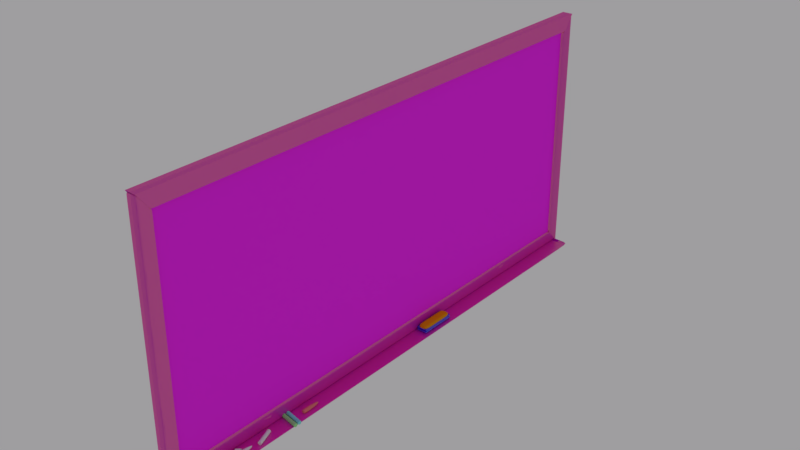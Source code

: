 # Source: BlackBoard.blend  (saved by Blender 3.4.6; exported with 4.5.12 LTS)
import bpy
from mathutils import Matrix  # noqa: F401  (used for matrix-valued properties, if any)

bpy.ops.wm.read_factory_settings(use_empty=True)
scene = bpy.context.scene
scene.name = 'Scene'

# ---- collections
col_collection_1 = bpy.data.collections.new('Collection 1'); scene.collection.children.link(col_collection_1)

# ---- images (referenced by path relative to the original .blend; pixels are not part of the script)
import os
ASSET_DIR = os.environ.get("B2B_ASSET_DIR", "")  # directory of the original .blend (textures are referenced by path, not embedded)
HERE = os.path.dirname(os.path.abspath(__file__))  # packed textures are extracted next to this script under _unpacked/

def load_image(name, relpath, width, height, colorspace="sRGB"):
    """Load a texture the original file referenced (path relative to the .blend, or extracted next to this script)."""
    p = next((c for c in (os.path.join(HERE, relpath), os.path.join(ASSET_DIR, relpath)) if relpath and os.path.exists(c)), "")
    if p:
        img = bpy.data.images.load(p, check_existing=True)
        img.name = name
    else:  # same state as the original file: an image datablock whose file is absent (Cycles renders it pink)
        img = bpy.data.images.new(name, width, height)
        img.source = "FILE"
        img.filepath = "//" + (relpath or name)
    img.colorspace_settings.name = colorspace
    return img
img_wood_board_jpg = load_image('Wood_Board.jpg', 'Wood_Board.jpg', 1024, 1024, 'sRGB')
img_board_wood_normal_png = load_image('Board_Wood_Normal.png', 'Board_Wood_Normal.png', 1024, 1024, 'Non-Color')
img_pizarron_jpg = load_image('Pizarron.jpg', 'Pizarron.jpg', 1024, 1024, 'sRGB')

# ---- materials (node trees are filled in below, after node groups)
mat_eraserup = bpy.data.materials.new('EraserUp')
mat_eraserup.alpha_threshold = 0.0
mat_eraserup.roughness = 0.5
mat_blackboardbase = bpy.data.materials.new('BlackBoardBase')
mat_blackboardbase.alpha_threshold = 0.0
mat_blackboardbase.roughness = 0.5
mat_redchalk = bpy.data.materials.new('RedChalk')
mat_redchalk.alpha_threshold = 0.0
mat_redchalk.roughness = 0.5
mat_blue_chalk = bpy.data.materials.new('Blue_Chalk')
mat_blue_chalk.alpha_threshold = 0.0
mat_blue_chalk.roughness = 0.5
mat_greenchalk = bpy.data.materials.new('GreenChalk')
mat_greenchalk.alpha_threshold = 0.0
mat_greenchalk.roughness = 0.5
mat_whitechalk = bpy.data.materials.new('WhiteChalk')
mat_whitechalk.alpha_threshold = 0.0
mat_whitechalk.roughness = 0.5
mat_board_wood_mat = bpy.data.materials.new('Board_Wood_Mat')
mat_board_wood_mat.alpha_threshold = 0.0
mat_board_wood_mat.roughness = 0.5
mat_board_mat = bpy.data.materials.new('Board_Mat')
mat_board_mat.alpha_threshold = 0.0
mat_board_mat.roughness = 0.5

# ---- material node trees
mat_eraserup.use_nodes = True; mat_eraserup.node_tree.nodes.clear()
_N = mat_eraserup.node_tree.nodes; _L = mat_eraserup.node_tree.links
n0 = _N.new('ShaderNodeOutputMaterial'); n0.name = 'Material Output'; n0.location = (300, 300)
n1 = _N.new('ShaderNodeBsdfDiffuse'); n1.name = 'Diffuse BSDF'; n1.location = (-4, 325)
n1.inputs[0].default_value = (0.8, 0.3128, 0.008122, 1.0)
_L.new(n1.outputs[0], n0.inputs[0])
n0.is_active_output = True
mat_blackboardbase.use_nodes = True; mat_blackboardbase.node_tree.nodes.clear()
_N = mat_blackboardbase.node_tree.nodes; _L = mat_blackboardbase.node_tree.links
n0 = _N.new('ShaderNodeOutputMaterial'); n0.name = 'Material Output'; n0.location = (300, 300)
n1 = _N.new('ShaderNodeBsdfDiffuse'); n1.name = 'Diffuse BSDF'; n1.location = (-211, 361)
n1.inputs[0].default_value = (0.0007741, 0.0, 0.8, 1.0)
n2 = _N.new('ShaderNodeMixShader'); n2.name = 'Mix Shader'; n2.location = (80, 309)
n2.inputs[0].default_value = 0.2
n3 = _N.new('ShaderNodeBsdfAnisotropic'); n3.name = 'Glossy BSDF'; n3.location = (-214, 205)
n3.distribution = 'GGX'
n3.inputs[1].default_value = 0.4472
_L.new(n1.outputs[0], n2.inputs[1])
_L.new(n2.outputs[0], n0.inputs[0])
_L.new(n3.outputs[0], n2.inputs[2])
n0.is_active_output = True
mat_redchalk.use_nodes = True; mat_redchalk.node_tree.nodes.clear()
_N = mat_redchalk.node_tree.nodes; _L = mat_redchalk.node_tree.links
n0 = _N.new('ShaderNodeOutputMaterial'); n0.name = 'Material Output'; n0.location = (300, 300)
n1 = _N.new('ShaderNodeBsdfDiffuse'); n1.name = 'Diffuse BSDF'; n1.location = (10, 300)
n1.inputs[0].default_value = (0.8, 0.2204, 0.2097, 1.0)
_L.new(n1.outputs[0], n0.inputs[0])
n0.is_active_output = True
mat_blue_chalk.use_nodes = True; mat_blue_chalk.node_tree.nodes.clear()
_N = mat_blue_chalk.node_tree.nodes; _L = mat_blue_chalk.node_tree.links
n0 = _N.new('ShaderNodeOutputMaterial'); n0.name = 'Material Output'; n0.location = (300, 300)
n1 = _N.new('ShaderNodeBsdfDiffuse'); n1.name = 'Diffuse BSDF'; n1.location = (10, 300)
n1.inputs[0].default_value = (0.2568, 0.8, 0.8, 1.0)
_L.new(n1.outputs[0], n0.inputs[0])
n0.is_active_output = True
mat_greenchalk.use_nodes = True; mat_greenchalk.node_tree.nodes.clear()
_N = mat_greenchalk.node_tree.nodes; _L = mat_greenchalk.node_tree.links
n0 = _N.new('ShaderNodeOutputMaterial'); n0.name = 'Material Output'; n0.location = (300, 300)
n1 = _N.new('ShaderNodeBsdfDiffuse'); n1.name = 'Diffuse BSDF'; n1.location = (10, 300)
n1.inputs[0].default_value = (0.3311, 0.8, 0.2915, 1.0)
_L.new(n1.outputs[0], n0.inputs[0])
n0.is_active_output = True
mat_whitechalk.use_nodes = True; mat_whitechalk.node_tree.nodes.clear()
_N = mat_whitechalk.node_tree.nodes; _L = mat_whitechalk.node_tree.links
n0 = _N.new('ShaderNodeOutputMaterial'); n0.name = 'Material Output'; n0.location = (300, 300)
n1 = _N.new('ShaderNodeBsdfDiffuse'); n1.name = 'Diffuse BSDF'; n1.location = (10, 300)
_L.new(n1.outputs[0], n0.inputs[0])
n0.is_active_output = True
mat_board_wood_mat.use_nodes = True; mat_board_wood_mat.node_tree.nodes.clear()
_N = mat_board_wood_mat.node_tree.nodes; _L = mat_board_wood_mat.node_tree.links
n0 = _N.new('ShaderNodeOutputMaterial'); n0.name = 'Material Output'; n0.location = (460, 300)
n1 = _N.new('ShaderNodeBsdfDiffuse'); n1.name = 'Diffuse BSDF'; n1.location = (10, 300)
n2 = _N.new('ShaderNodeMixShader'); n2.name = 'Mix Shader'; n2.location = (240, 289)
n2.inputs[0].default_value = 0.5364
n3 = _N.new('ShaderNodeBsdfAnisotropic'); n3.name = 'Glossy BSDF'; n3.location = (9, 157)
n3.distribution = 'GGX'
n3.inputs[0].default_value = (0.8, 0.2859, 0.02219, 1.0)
n3.inputs[1].default_value = 0.4472
n4 = _N.new('ShaderNodeTexImage'); n4.name = 'Image Texture'; n4.location = (-295, 330)
n4.width = 140
n4.image = img_wood_board_jpg
n5 = _N.new('ShaderNodeTexImage'); n5.name = 'Image Texture.001'; n5.location = (-448, 37)
n5.width = 140
n5.image = img_board_wood_normal_png
n6 = _N.new('ShaderNodeNormalMap'); n6.name = 'Normal Map'; n6.location = (-221, 74)
_L.new(n1.outputs[0], n2.inputs[1])
_L.new(n4.outputs[0], n1.inputs[0])
_L.new(n2.outputs[0], n0.inputs[0])
_L.new(n3.outputs[0], n2.inputs[2])
_L.new(n5.outputs[0], n6.inputs[1])
_L.new(n6.outputs[0], n3.inputs[4])
n0.is_active_output = True
mat_board_mat.use_nodes = True; mat_board_mat.node_tree.nodes.clear()
_N = mat_board_mat.node_tree.nodes; _L = mat_board_mat.node_tree.links
n0 = _N.new('ShaderNodeOutputMaterial'); n0.name = 'Material Output'; n0.location = (458, 316)
n1 = _N.new('ShaderNodeBsdfDiffuse'); n1.name = 'Diffuse BSDF'; n1.location = (8, 316)
n2 = _N.new('ShaderNodeBsdfAnisotropic'); n2.name = 'Glossy BSDF'; n2.location = (5, 169)
n2.distribution = 'GGX'
n2.inputs[1].default_value = 0.7746
n3 = _N.new('ShaderNodeMixShader'); n3.name = 'Mix Shader'; n3.location = (238, 298)
n3.inputs[0].default_value = 0.05
n4 = _N.new('ShaderNodeTexImage'); n4.name = 'Image Texture'; n4.location = (-297, 356)
n4.width = 140
n4.image = img_pizarron_jpg
_L.new(n1.outputs[0], n3.inputs[1])
_L.new(n4.outputs[0], n1.inputs[0])
_L.new(n3.outputs[0], n0.inputs[0])
_L.new(n2.outputs[0], n3.inputs[2])
n0.is_active_output = True

# ---- world
world_world = bpy.data.worlds.new('World'); scene.world = world_world
world_world.color = (0.3454, 0.3403, 0.3506)
world_world.use_sun_shadow = False
world_world.sun_shadow_jitter_overblur = 0.0
world_world.cycles.sampling_method = 'MANUAL'

# ---- meshes
me_cube_007 = bpy.data.meshes.new('Cube.007')
me_cube_007.from_pydata([(0.8824, -0.9736, 1.642), (0.8824, 0.9735, 1.642), (-0.8473, -0.9736, 1.642), (-0.8473, 0.9735, 1.642), (0.8824, -5.174e-05, 1.642), (-0.8473, -5.174e-05, 1.642), (0.8824, 0.4867, 1.642), (-0.8473, 0.4867, 1.642), (0.8824, -0.4868, 1.642), (-0.8473, -0.4868, 1.642), (0.01756, -0.9736, 1.642), (0.01756, 0.9735, 1.642), (0.01756, -5.174e-05, 1.642), (0.01756, 0.4867, 1.642), (0.01756, -0.4868, 1.642), (0.01756, -0.9736, 2.053), (0.8824, -0.9736, 2.053), (0.01756, 0.9735, 2.053), (0.8824, 0.9735, 2.053), (0.8824, -0.4868, 2.053), (-0.8473, -0.4868, 2.053), (-0.8473, -0.9736, 2.053), (0.8824, 0.4867, 2.053), (0.8824, -5.174e-05, 2.053), (-0.8473, 0.4867, 2.053), (-0.8473, -5.174e-05, 2.053), (-0.8473, 0.9735, 2.053), (0.01756, -0.9736, 3.695), (0.8824, -0.9736, 3.695), (0.01756, 0.9735, 3.695), (0.8824, 0.9735, 3.695), (0.8824, -0.4868, 3.695), (-0.8473, -0.4868, 3.695), (-0.8473, -0.9736, 3.695), (0.8824, 0.4867, 3.695), (0.8824, -5.174e-05, 3.695), (-0.8473, 0.4867, 3.695), (-0.8473, -5.174e-05, 3.695), (0.01756, -5.174e-05, 3.695), (-0.8473, 0.9735, 3.695), (0.01756, 0.4867, 3.695), (0.01756, -0.4868, 3.695)], [], [(14, 10, 2, 9), (13, 12, 5, 7), (11, 13, 7, 3), (12, 14, 9, 5), (4, 8, 14, 12), (1, 6, 13, 11), (6, 4, 12, 13), (8, 0, 10, 14), (19, 23, 35, 31), (20, 21, 33, 32), (21, 15, 27, 33), (16, 19, 31, 28), (24, 25, 37, 36), (26, 24, 36, 39), (18, 17, 29, 30), (25, 20, 32, 37), (2, 10, 15, 21), (9, 2, 21, 20), (8, 4, 23, 19), (10, 0, 16, 15), (6, 1, 18, 22), (11, 3, 26, 17), (4, 6, 22, 23), (5, 9, 20, 25), (1, 11, 17, 18), (3, 7, 24, 26), (7, 5, 25, 24), (0, 8, 19, 16), (41, 32, 33, 27), (40, 36, 37, 38), (29, 39, 36, 40), (38, 37, 32, 41), (35, 38, 41, 31), (30, 29, 40, 34), (34, 40, 38, 35), (31, 41, 27, 28), (15, 16, 28, 27), (22, 18, 30, 34), (17, 26, 39, 29), (23, 22, 34, 35)])
me_cube_007.materials.append(mat_eraserup)
me_cube_007.use_remesh_preserve_volume = False
me_cube_007.use_remesh_preserve_attributes = False
me_cube_007.use_mirror_vertex_groups = False
me_cube_007.update()
me_cube_012 = bpy.data.meshes.new('Cube.012')
me_cube_012.from_pydata([(-1.0, -1.0, -1.0), (-1.0, -1.0, 1.0), (-1.0, 1.0, -1.0), (-1.0, 1.0, 1.0), (1.0, -1.0, -1.0), (1.0, -1.0, 1.0), (1.0, 1.0, -1.0), (1.0, 1.0, 1.0), (-1.0, -0.9736, -1.0), (-1.0, -0.9736, 1.0), (1.0, -0.9736, -1.0), (1.0, -0.9736, 1.0), (-1.0, 0.9735, 1.0), (1.0, 0.9735, -1.0), (-1.0, 0.9735, -1.0), (1.0, 0.9735, 1.0), (0.8824, 1.0, -1.0), (0.8824, 1.0, 1.0), (0.8824, -1.0, -1.0), (0.8824, -1.0, 1.0), (0.8824, -0.9736, 1.0), (0.8824, -0.9736, -1.0), (0.8824, 0.9735, -1.0), (0.8824, 0.9735, 1.0), (-0.8473, 1.0, -1.0), (-0.8473, -1.0, 1.0), (-0.8473, -0.9736, -1.0), (-0.8473, 0.9735, -1.0), (-0.8473, 1.0, 1.0), (-0.8473, -1.0, -1.0), (-0.8473, -0.9736, 1.0), (-0.8473, 0.9735, 1.0), (-1.0, -5.174e-05, -1.0), (1.0, -5.174e-05, 1.0), (-1.0, -5.18e-05, 1.0), (1.0, -5.18e-05, -1.0), (0.8824, -5.174e-05, -1.0), (0.8824, -5.174e-05, 1.0), (-0.8473, -5.174e-05, -1.0), (-0.8473, -5.174e-05, 1.0), (-1.0, 0.4867, 1.0), (1.0, 0.4867, -1.0), (-1.0, 0.4867, -1.0), (1.0, 0.4867, 1.0), (0.8824, 0.4867, -1.0), (0.8824, 0.4867, 1.0), (-0.8473, 0.4867, -1.0), (-0.8473, 0.4867, 1.0), (-1.0, -0.4868, -1.0), (1.0, -0.4868, 1.0), (0.8824, -0.4868, -1.0), (0.8824, -0.4868, 1.0), (-0.8473, -0.4868, -1.0), (-0.8473, -0.4868, 1.0), (-1.0, -0.4868, 1.0), (1.0, -0.4868, -1.0), (0.01756, 1.0, 1.0), (0.01756, -1.0, -1.0), (0.01756, -0.9736, 1.0), (0.01756, 0.9735, 1.0), (0.01756, 1.0, -1.0), (0.01756, -1.0, 1.0), (0.01756, -0.9736, -1.0), (0.01756, 0.9735, -1.0), (0.01756, -5.174e-05, 1.0), (0.01756, -5.174e-05, -1.0), (0.01756, 0.4867, -1.0), (0.01756, 0.4867, 1.0), (0.01756, -0.4868, 1.0), (0.01756, -0.4868, -1.0), (-0.844, -0.8448, 0.2936), (-0.844, 0.8448, 0.2936), (0.8456, 0.8448, 0.2936), (0.8456, -0.8448, 0.2936), (0.8456, -0.8225, 0.2936), (-0.844, -0.8225, 0.2936), (0.8456, 0.8224, 0.2936), (-0.844, 0.8224, 0.2936), (0.7463, -0.8448, 0.2936), (0.7463, 0.8448, 0.2936), (-0.715, 0.8448, 0.2936), (-0.715, -0.8448, 0.2936), (-0.844, -4.775e-05, 0.2936), (0.8456, -4.775e-05, 0.2936), (0.8456, 0.4112, 0.2936), (-0.844, 0.4112, 0.2936), (-0.844, -0.4113, 0.2936), (0.8456, -0.4113, 0.2936), (0.01565, -0.8448, 0.2936), (0.01565, 0.8448, 0.2936), (-0.844, 0.8448, -0.06591), (0.8456, 0.8448, -0.06591), (0.8456, -0.8448, -0.06591), (0.8456, -0.8225, -0.06591), (-0.844, -0.8225, -0.06591), (0.8456, 0.8224, -0.06591), (-0.844, 0.8224, -0.06591), (0.7463, -0.8448, -0.06591), (0.7463, 0.8448, -0.06591), (-0.715, 0.8448, -0.06591), (-0.715, -0.8448, -0.06591), (-0.844, -4.774e-05, -0.06591), (0.8456, -4.776e-05, -0.06591), (0.8456, 0.4112, -0.06591), (-0.844, 0.4112, -0.06591), (-0.844, -0.4113, -0.06591), (0.8456, -0.4113, -0.06591), (0.01565, -0.8448, -0.06591), (0.01565, 0.8448, -0.06591), (-1.0, -1.0, -0.1089), (-0.8473, 1.0, 0.3366), (0.01756, 1.0, 0.3366), (0.8824, -1.0, 0.3366), (0.01756, -1.0, 0.3366), (1.0, -5.177e-05, 0.3366), (1.0, -0.4868, 0.3366), (-1.0, -0.9736, 0.3366), (-1.0, -0.4868, 0.3366), (-1.0, -5.177e-05, 0.3366), (-1.0, 0.4867, 0.3366), (1.0, 0.9735, 0.3366), (1.0, 0.4867, 0.3366), (-0.8473, -1.0, 0.3366), (-1.0, 1.0, 0.3366), (0.8824, 1.0, 0.3366), (1.0, -1.0, 0.3366), (-1.0, 0.9735, 0.3366), (1.0, 1.0, 0.3366), (-1.0, -1.0, 0.3366), (1.0, -0.9736, 0.3366), (-1.0, 0.9735, -0.1089), (-1.0, 1.0, -0.1089), (0.8824, 1.0, -0.1089), (1.0, 1.0, -0.1089), (1.0, -0.9736, -0.1089), (1.0, -1.0, -0.1089), (-0.8473, -1.0, -0.1089), (-0.844, -0.8448, -0.06591), (1.0, -0.4868, -0.1089), (-1.0, -0.9736, -0.1089), (1.0, 0.9735, -0.1089), (-1.0, 0.4867, -0.1089), (0.8824, -1.0, -0.1089), (0.01756, 1.0, -0.1089), (-0.8473, 1.0, -0.1089), (0.01756, -1.0, -0.1089), (-1.0, -0.4868, -0.1089), (-1.0, -5.176e-05, -0.1089), (1.0, 0.4867, -0.1089), (1.0, -5.178e-05, -0.1089)], [], [(126, 12, 3, 123), (124, 17, 7, 127), (129, 11, 5, 125), (122, 25, 1, 128), (21, 10, 4, 18), (30, 9, 1, 25), (53, 54, 9, 30), (50, 55, 10, 21), (115, 49, 11, 129), (128, 1, 9, 116), (127, 7, 15, 120), (16, 6, 13, 22), (28, 3, 12, 31), (119, 40, 12, 126), (7, 17, 23, 15), (60, 16, 22, 63), (69, 50, 21, 62), (49, 51, 20, 11), (11, 20, 19, 5), (62, 21, 18, 57), (125, 5, 19, 112), (111, 56, 17, 124), (123, 3, 28, 110), (8, 26, 29, 0), (48, 52, 26, 8), (2, 24, 27, 14), (56, 28, 31, 59), (68, 53, 30, 58), (58, 30, 25, 61), (113, 61, 25, 122), (67, 47, 39, 64), (42, 46, 38, 32), (43, 45, 37, 33), (66, 44, 36, 65), (117, 54, 34, 118), (121, 43, 33, 114), (44, 41, 35, 36), (47, 40, 34, 39), (31, 12, 40, 47), (22, 13, 41, 44), (120, 15, 43, 121), (63, 22, 44, 66), (15, 23, 45, 43), (14, 27, 46, 42), (59, 31, 47, 67), (118, 34, 40, 119), (116, 9, 54, 117), (64, 39, 53, 68), (32, 38, 52, 48), (33, 37, 51, 49), (65, 36, 50, 69), (114, 33, 49, 115), (36, 35, 55, 50), (39, 34, 54, 53), (38, 65, 69, 52), (37, 64, 68, 51), (23, 59, 67, 45), (27, 63, 66, 46), (46, 66, 65, 38), (45, 67, 64, 37), (112, 19, 61, 113), (20, 58, 61, 19), (51, 68, 58, 20), (17, 56, 59, 23), (110, 28, 56, 111), (26, 62, 57, 29), (52, 69, 62, 26), (24, 60, 63, 27), (99, 80, 89, 108), (97, 78, 88, 107), (102, 83, 87, 106), (94, 75, 86, 105), (101, 82, 85, 104), (95, 76, 84, 103), (103, 84, 83, 102), (105, 86, 82, 101), (107, 88, 81, 100), (90, 71, 80, 99), (108, 89, 79, 98), (92, 73, 78, 97), (104, 85, 77, 96), (91, 72, 76, 95), (137, 70, 75, 94), (106, 87, 74, 93), (100, 81, 70, 137), (93, 74, 73, 92), (98, 79, 72, 91), (96, 77, 71, 90), (14, 130, 131, 2), (16, 132, 133, 6), (10, 134, 135, 4), (29, 136, 109, 0), (55, 138, 134, 10), (0, 109, 139, 8), (6, 133, 140, 13), (42, 141, 130, 14), (4, 135, 142, 18), (60, 143, 132, 16), (2, 131, 144, 24), (57, 145, 136, 29), (48, 146, 147, 32), (41, 148, 149, 35), (13, 140, 148, 41), (32, 147, 141, 42), (8, 139, 146, 48), (35, 149, 138, 55), (18, 142, 145, 57), (24, 144, 143, 60), (89, 80, 110, 111), (88, 78, 112, 113), (87, 83, 114, 115), (86, 75, 116, 117), (85, 82, 118, 119), (84, 76, 120, 121), (83, 84, 121, 114), (82, 86, 117, 118), (81, 88, 113, 122), (80, 71, 123, 110), (79, 89, 111, 124), (78, 73, 125, 112), (77, 85, 119, 126), (76, 72, 127, 120), (75, 70, 128, 116), (74, 87, 115, 129), (70, 81, 122, 128), (73, 74, 129, 125), (72, 79, 124, 127), (71, 77, 126, 123), (96, 90, 131, 130), (98, 91, 133, 132), (93, 92, 135, 134), (100, 137, 109, 136), (106, 93, 134, 138), (137, 94, 139, 109), (91, 95, 140, 133), (104, 96, 130, 141), (92, 97, 142, 135), (108, 98, 132, 143), (90, 99, 144, 131), (107, 100, 136, 145), (105, 101, 147, 146), (103, 102, 149, 148), (95, 103, 148, 140), (101, 104, 141, 147), (94, 105, 146, 139), (102, 106, 138, 149), (97, 107, 145, 142), (99, 108, 143, 144)])
me_cube_012.materials.append(mat_blackboardbase)
me_cube_012.use_remesh_preserve_volume = False
me_cube_012.use_remesh_preserve_attributes = False
me_cube_012.use_mirror_vertex_groups = False
me_cube_012.update()
me_cube_011 = bpy.data.meshes.new('Cube.011')
me_cube_011.from_pydata([(-1.0, -1.0, -1.0), (-1.0, -1.0, 1.0), (-0.4239, 1.0, -0.4239), (-0.4239, 1.0, 0.4239), (1.0, -1.0, -1.0), (1.0, -1.0, 1.0), (0.4239, 1.0, -0.4239), (0.4239, 1.0, 0.4239), (-1.0, -0.9811, -1.0), (-1.0, -0.9811, 1.0), (1.0, -0.9811, -1.0), (1.0, -0.9811, 1.0), (-1.0, -0.4844, 1.0), (1.0, -0.4844, -1.0), (-1.0, -0.4844, -1.0), (1.0, -0.4844, 1.0), (-0.975, 0.1537, 0.975), (0.975, 0.1537, -0.975), (-0.975, 0.1537, -0.975), (0.975, 0.1556, 0.975)], [], [(18, 16, 3, 2), (2, 3, 7, 6), (10, 11, 5, 4), (4, 5, 1, 0), (8, 10, 4, 0), (11, 9, 1, 5), (15, 12, 9, 11), (14, 13, 10, 8), (13, 15, 11, 10), (0, 1, 9, 8), (17, 19, 15, 13), (18, 17, 13, 14), (19, 16, 12, 15), (8, 9, 12, 14), (7, 3, 16, 19), (2, 6, 17, 18), (6, 7, 19, 17), (14, 12, 16, 18)])
me_cube_011.materials.append(mat_redchalk)
me_cube_011.use_remesh_preserve_volume = False
me_cube_011.use_remesh_preserve_attributes = False
me_cube_011.use_mirror_vertex_groups = False
me_cube_011.update()
me_cube_010 = bpy.data.meshes.new('Cube.010')
me_cube_010.from_pydata([(-1.0, -1.0, -1.0), (-1.0, -1.0, 1.0), (-0.4239, 1.0, -0.4239), (-0.4239, 1.0, 0.4239), (1.0, -1.0, -1.0), (1.0, -1.0, 1.0), (0.4239, 1.0, -0.4239), (0.4239, 1.0, 0.4239), (-1.0, -0.9811, -1.0), (-1.0, -0.9811, 1.0), (1.0, -0.9811, -1.0), (1.0, -0.9811, 1.0), (-1.0, -0.4844, 1.0), (1.0, -0.4844, -1.0), (-1.0, -0.4844, -1.0), (1.0, -0.4844, 1.0), (-0.975, 0.1537, 0.975), (0.975, 0.1537, -0.975), (-0.975, 0.1537, -0.975), (0.975, 0.1556, 0.975)], [], [(18, 16, 3, 2), (2, 3, 7, 6), (10, 11, 5, 4), (4, 5, 1, 0), (8, 10, 4, 0), (11, 9, 1, 5), (15, 12, 9, 11), (14, 13, 10, 8), (13, 15, 11, 10), (0, 1, 9, 8), (17, 19, 15, 13), (18, 17, 13, 14), (19, 16, 12, 15), (8, 9, 12, 14), (7, 3, 16, 19), (2, 6, 17, 18), (6, 7, 19, 17), (14, 12, 16, 18)])
me_cube_010.use_remesh_preserve_volume = False
me_cube_010.use_remesh_preserve_attributes = False
me_cube_010.use_mirror_vertex_groups = False
me_cube_010.update()
me_cylinder_002 = bpy.data.meshes.new('Cylinder.002')
me_cylinder_002.from_pydata([(0.0, 1.0, -1.0), (0.0, 1.0, 1.0), (0.1951, 0.9808, -1.0), (0.1951, 0.9808, 1.0), (0.3827, 0.9239, -1.0), (0.3827, 0.9239, 1.0), (0.5556, 0.8315, -1.0), (0.5556, 0.8315, 1.0), (0.7071, 0.7071, -1.0), (0.7071, 0.7071, 1.0), (0.8315, 0.5556, -1.0), (0.8315, 0.5556, 1.0), (0.9239, 0.3827, -1.0), (0.9239, 0.3827, 1.0), (0.9808, 0.1951, -1.0), (0.9808, 0.1951, 1.0), (1.0, 7.55e-08, -1.0), (1.0, 7.55e-08, 1.0), (0.9808, -0.1951, -1.0), (0.9808, -0.1951, 1.0), (0.9239, -0.3827, -1.0), (0.9239, -0.3827, 1.0), (0.8315, -0.5556, -1.0), (0.8315, -0.5556, 1.0), (0.7071, -0.7071, -1.0), (0.7071, -0.7071, 1.0), (0.5556, -0.8315, -1.0), (0.5556, -0.8315, 1.0), (0.3827, -0.9239, -1.0), (0.3827, -0.9239, 1.0), (0.1951, -0.9808, -1.0), (0.1951, -0.9808, 1.0), (-3.258e-07, -1.0, -1.0), (-3.258e-07, -1.0, 1.0), (-0.1951, -0.9808, -1.0), (-0.1951, -0.9808, 1.0), (-0.3827, -0.9239, -1.0), (-0.3827, -0.9239, 1.0), (-0.5556, -0.8315, -1.0), (-0.5556, -0.8315, 1.0), (-0.7071, -0.7071, -1.0), (-0.7071, -0.7071, 1.0), (-0.8315, -0.5556, -1.0), (-0.8315, -0.5556, 1.0), (-0.9239, -0.3827, -1.0), (-0.9239, -0.3827, 1.0), (-0.9808, -0.1951, -1.0), (-0.9808, -0.1951, 1.0), (-1.0, 9.656e-07, -1.0), (-1.0, 9.656e-07, 1.0), (-0.9808, 0.1951, -1.0), (-0.9808, 0.1951, 1.0), (-0.9239, 0.3827, -1.0), (-0.9239, 0.3827, 1.0), (-0.8315, 0.5556, -1.0), (-0.8315, 0.5556, 1.0), (-0.7071, 0.7071, -1.0), (-0.7071, 0.7071, 1.0), (-0.5556, 0.8315, -1.0), (-0.5556, 0.8315, 1.0), (-0.3827, 0.9239, -1.0), (-0.3827, 0.9239, 1.0), (-0.1951, 0.9808, -1.0), (-0.1951, 0.9808, 1.0)], [], [(0, 1, 3, 2), (2, 3, 5, 4), (4, 5, 7, 6), (6, 7, 9, 8), (8, 9, 11, 10), (10, 11, 13, 12), (12, 13, 15, 14), (14, 15, 17, 16), (16, 17, 19, 18), (18, 19, 21, 20), (20, 21, 23, 22), (22, 23, 25, 24), (24, 25, 27, 26), (26, 27, 29, 28), (28, 29, 31, 30), (30, 31, 33, 32), (32, 33, 35, 34), (34, 35, 37, 36), (36, 37, 39, 38), (38, 39, 41, 40), (40, 41, 43, 42), (42, 43, 45, 44), (44, 45, 47, 46), (46, 47, 49, 48), (48, 49, 51, 50), (50, 51, 53, 52), (52, 53, 55, 54), (54, 55, 57, 56), (56, 57, 59, 58), (58, 59, 61, 60), (3, 1, 63, 61, 59, 57, 55, 53, 51, 49, 47, 45, 43, 41, 39, 37, 35, 33, 31, 29, 27, 25, 23, 21, 19, 17, 15, 13, 11, 9, 7, 5), (60, 61, 63, 62), (62, 63, 1, 0), (0, 2, 4, 6, 8, 10, 12, 14, 16, 18, 20, 22, 24, 26, 28, 30, 32, 34, 36, 38, 40, 42, 44, 46, 48, 50, 52, 54, 56, 58, 60, 62)])
me_cylinder_002.materials.append(mat_blue_chalk)
me_cylinder_002.use_remesh_preserve_volume = False
me_cylinder_002.use_remesh_preserve_attributes = False
me_cylinder_002.use_mirror_vertex_groups = False
me_cylinder_002.update()
me_cylinder_001 = bpy.data.meshes.new('Cylinder.001')
me_cylinder_001.from_pydata([(0.0, 1.0, -1.0), (0.0, 1.0, 1.0), (0.1951, 0.9808, -1.0), (0.1951, 0.9808, 1.0), (0.3827, 0.9239, -1.0), (0.3827, 0.9239, 1.0), (0.5556, 0.8315, -1.0), (0.5556, 0.8315, 1.0), (0.7071, 0.7071, -1.0), (0.7071, 0.7071, 1.0), (0.8315, 0.5556, -1.0), (0.8315, 0.5556, 1.0), (0.9239, 0.3827, -1.0), (0.9239, 0.3827, 1.0), (0.9808, 0.1951, -1.0), (0.9808, 0.1951, 1.0), (1.0, 7.55e-08, -1.0), (1.0, 7.55e-08, 1.0), (0.9808, -0.1951, -1.0), (0.9808, -0.1951, 1.0), (0.9239, -0.3827, -1.0), (0.9239, -0.3827, 1.0), (0.8315, -0.5556, -1.0), (0.8315, -0.5556, 1.0), (0.7071, -0.7071, -1.0), (0.7071, -0.7071, 1.0), (0.5556, -0.8315, -1.0), (0.5556, -0.8315, 1.0), (0.3827, -0.9239, -1.0), (0.3827, -0.9239, 1.0), (0.1951, -0.9808, -1.0), (0.1951, -0.9808, 1.0), (-3.258e-07, -1.0, -1.0), (-3.258e-07, -1.0, 1.0), (-0.1951, -0.9808, -1.0), (-0.1951, -0.9808, 1.0), (-0.3827, -0.9239, -1.0), (-0.3827, -0.9239, 1.0), (-0.5556, -0.8315, -1.0), (-0.5556, -0.8315, 1.0), (-0.7071, -0.7071, -1.0), (-0.7071, -0.7071, 1.0), (-0.8315, -0.5556, -1.0), (-0.8315, -0.5556, 1.0), (-0.9239, -0.3827, -1.0), (-0.9239, -0.3827, 1.0), (-0.9808, -0.1951, -1.0), (-0.9808, -0.1951, 1.0), (-1.0, 9.656e-07, -1.0), (-1.0, 9.656e-07, 1.0), (-0.9808, 0.1951, -1.0), (-0.9808, 0.1951, 1.0), (-0.9239, 0.3827, -1.0), (-0.9239, 0.3827, 1.0), (-0.8315, 0.5556, -1.0), (-0.8315, 0.5556, 1.0), (-0.7071, 0.7071, -1.0), (-0.7071, 0.7071, 1.0), (-0.5556, 0.8315, -1.0), (-0.5556, 0.8315, 1.0), (-0.3827, 0.9239, -1.0), (-0.3827, 0.9239, 1.0), (-0.1951, 0.9808, -1.0), (-0.1951, 0.9808, 1.0)], [], [(0, 1, 3, 2), (2, 3, 5, 4), (4, 5, 7, 6), (6, 7, 9, 8), (8, 9, 11, 10), (10, 11, 13, 12), (12, 13, 15, 14), (14, 15, 17, 16), (16, 17, 19, 18), (18, 19, 21, 20), (20, 21, 23, 22), (22, 23, 25, 24), (24, 25, 27, 26), (26, 27, 29, 28), (28, 29, 31, 30), (30, 31, 33, 32), (32, 33, 35, 34), (34, 35, 37, 36), (36, 37, 39, 38), (38, 39, 41, 40), (40, 41, 43, 42), (42, 43, 45, 44), (44, 45, 47, 46), (46, 47, 49, 48), (48, 49, 51, 50), (50, 51, 53, 52), (52, 53, 55, 54), (54, 55, 57, 56), (56, 57, 59, 58), (58, 59, 61, 60), (3, 1, 63, 61, 59, 57, 55, 53, 51, 49, 47, 45, 43, 41, 39, 37, 35, 33, 31, 29, 27, 25, 23, 21, 19, 17, 15, 13, 11, 9, 7, 5), (60, 61, 63, 62), (62, 63, 1, 0), (0, 2, 4, 6, 8, 10, 12, 14, 16, 18, 20, 22, 24, 26, 28, 30, 32, 34, 36, 38, 40, 42, 44, 46, 48, 50, 52, 54, 56, 58, 60, 62)])
me_cylinder_001.materials.append(mat_greenchalk)
me_cylinder_001.use_remesh_preserve_volume = False
me_cylinder_001.use_remesh_preserve_attributes = False
me_cylinder_001.use_mirror_vertex_groups = False
me_cylinder_001.update()
me_cylinder = bpy.data.meshes.new('Cylinder')
me_cylinder.from_pydata([(0.0, 1.0, -1.0), (0.0, 1.0, 1.0), (0.1951, 0.9808, -1.0), (0.1951, 0.9808, 1.0), (0.3827, 0.9239, -1.0), (0.3827, 0.9239, 1.0), (0.5556, 0.8315, -1.0), (0.5556, 0.8315, 1.0), (0.7071, 0.7071, -1.0), (0.7071, 0.7071, 1.0), (0.8315, 0.5556, -1.0), (0.8315, 0.5556, 1.0), (0.9239, 0.3827, -1.0), (0.9239, 0.3827, 1.0), (0.9808, 0.1951, -1.0), (0.9808, 0.1951, 1.0), (1.0, 7.55e-08, -1.0), (1.0, 7.55e-08, 1.0), (0.9808, -0.1951, -1.0), (0.9808, -0.1951, 1.0), (0.9239, -0.3827, -1.0), (0.9239, -0.3827, 1.0), (0.8315, -0.5556, -1.0), (0.8315, -0.5556, 1.0), (0.7071, -0.7071, -1.0), (0.7071, -0.7071, 1.0), (0.5556, -0.8315, -1.0), (0.5556, -0.8315, 1.0), (0.3827, -0.9239, -1.0), (0.3827, -0.9239, 1.0), (0.1951, -0.9808, -1.0), (0.1951, -0.9808, 1.0), (-3.258e-07, -1.0, -1.0), (-3.258e-07, -1.0, 1.0), (-0.1951, -0.9808, -1.0), (-0.1951, -0.9808, 1.0), (-0.3827, -0.9239, -1.0), (-0.3827, -0.9239, 1.0), (-0.5556, -0.8315, -1.0), (-0.5556, -0.8315, 1.0), (-0.7071, -0.7071, -1.0), (-0.7071, -0.7071, 1.0), (-0.8315, -0.5556, -1.0), (-0.8315, -0.5556, 1.0), (-0.9239, -0.3827, -1.0), (-0.9239, -0.3827, 1.0), (-0.9808, -0.1951, -1.0), (-0.9808, -0.1951, 1.0), (-1.0, 9.656e-07, -1.0), (-1.0, 9.656e-07, 1.0), (-0.9808, 0.1951, -1.0), (-0.9808, 0.1951, 1.0), (-0.9239, 0.3827, -1.0), (-0.9239, 0.3827, 1.0), (-0.8315, 0.5556, -1.0), (-0.8315, 0.5556, 1.0), (-0.7071, 0.7071, -1.0), (-0.7071, 0.7071, 1.0), (-0.5556, 0.8315, -1.0), (-0.5556, 0.8315, 1.0), (-0.3827, 0.9239, -1.0), (-0.3827, 0.9239, 1.0), (-0.1951, 0.9808, -1.0), (-0.1951, 0.9808, 1.0)], [], [(0, 1, 3, 2), (2, 3, 5, 4), (4, 5, 7, 6), (6, 7, 9, 8), (8, 9, 11, 10), (10, 11, 13, 12), (12, 13, 15, 14), (14, 15, 17, 16), (16, 17, 19, 18), (18, 19, 21, 20), (20, 21, 23, 22), (22, 23, 25, 24), (24, 25, 27, 26), (26, 27, 29, 28), (28, 29, 31, 30), (30, 31, 33, 32), (32, 33, 35, 34), (34, 35, 37, 36), (36, 37, 39, 38), (38, 39, 41, 40), (40, 41, 43, 42), (42, 43, 45, 44), (44, 45, 47, 46), (46, 47, 49, 48), (48, 49, 51, 50), (50, 51, 53, 52), (52, 53, 55, 54), (54, 55, 57, 56), (56, 57, 59, 58), (58, 59, 61, 60), (3, 1, 63, 61, 59, 57, 55, 53, 51, 49, 47, 45, 43, 41, 39, 37, 35, 33, 31, 29, 27, 25, 23, 21, 19, 17, 15, 13, 11, 9, 7, 5), (60, 61, 63, 62), (62, 63, 1, 0), (0, 2, 4, 6, 8, 10, 12, 14, 16, 18, 20, 22, 24, 26, 28, 30, 32, 34, 36, 38, 40, 42, 44, 46, 48, 50, 52, 54, 56, 58, 60, 62)])
me_cylinder.materials.append(mat_whitechalk)
me_cylinder.use_remesh_preserve_volume = False
me_cylinder.use_remesh_preserve_attributes = False
me_cylinder.use_mirror_vertex_groups = False
me_cylinder.update()
me_cube_009 = bpy.data.meshes.new('Cube.009')
me_cube_009.from_pydata([(-1.0, -1.0, -1.0), (-1.0, -1.0, 1.0), (-0.4239, 1.0, -0.4239), (-0.4239, 1.0, 0.4239), (1.0, -1.0, -1.0), (1.0, -1.0, 1.0), (0.4239, 1.0, -0.4239), (0.4239, 1.0, 0.4239), (-1.0, -0.9811, -1.0), (-1.0, -0.9811, 1.0), (1.0, -0.9811, -1.0), (1.0, -0.9811, 1.0), (-1.0, -0.4844, 1.0), (1.0, -0.4844, -1.0), (-1.0, -0.4844, -1.0), (1.0, -0.4844, 1.0), (-0.975, 0.1537, 0.975), (0.975, 0.1537, -0.975), (-0.975, 0.1537, -0.975), (0.975, 0.1556, 0.975)], [], [(18, 16, 3, 2), (2, 3, 7, 6), (10, 11, 5, 4), (4, 5, 1, 0), (8, 10, 4, 0), (11, 9, 1, 5), (15, 12, 9, 11), (14, 13, 10, 8), (13, 15, 11, 10), (0, 1, 9, 8), (17, 19, 15, 13), (18, 17, 13, 14), (19, 16, 12, 15), (8, 9, 12, 14), (7, 3, 16, 19), (2, 6, 17, 18), (6, 7, 19, 17), (14, 12, 16, 18)])
me_cube_009.use_remesh_preserve_volume = False
me_cube_009.use_remesh_preserve_attributes = False
me_cube_009.use_mirror_vertex_groups = False
me_cube_009.update()
me_cube_008 = bpy.data.meshes.new('Cube.008')
me_cube_008.from_pydata([(-1.0, 0.02229, -1.0), (-1.0, 0.02229, 1.0), (-1.0, 2.022, -1.0), (-1.0, 2.022, 1.0), (1.0, 0.02229, -0.5267), (1.0, 0.02229, 0.5267), (1.0, 2.022, -0.5267), (1.0, 2.022, 0.5267), (-1.0, 2.013, -1.0), (-1.0, 2.013, 1.0), (1.0, 2.013, -0.5267), (1.0, 2.013, 0.5267), (-0.9128, 2.022, -0.9794), (-0.9128, 2.022, 0.9794), (-0.9128, 0.02229, -0.9794), (-0.9128, 0.02229, 0.9794), (-0.9128, 2.013, 0.9794), (-0.9128, 2.013, -0.9794)], [], [(8, 9, 3, 2), (12, 13, 7, 6), (10, 11, 5, 4), (17, 10, 4, 14), (16, 9, 1, 15), (13, 3, 9, 16), (12, 6, 10, 17), (6, 7, 11, 10), (0, 1, 9, 8), (2, 12, 17, 8), (7, 13, 16, 11), (11, 16, 15, 5), (8, 17, 14, 0), (2, 3, 13, 12)])
_uv = me_cube_008.uv_layers.new(name='UVMap')
_uv.uv.foreach_set('vector', [-0.863, 0.5, 1.863, 0.5, 1.863, 1.863, -0.863, 1.863, -0.863, 0.5, 1.863, 0.5, 1.863, 1.863, -0.863, 1.863, -0.863, 0.5, 1.863, 0.5, 1.863, 1.863, -0.863, 1.863, 0.5, 0.5, 1.863, 0.5, 1.863, 1.863, 0.5, 1.863, 0.5, 0.5, 1.863, 0.5, 1.863, 1.863, 0.5, 1.863, 0.5, -0.863, 1.863, -0.863, 1.863, 0.5, 0.5, 0.5, 0.5, -0.863, 1.863, -0.863, 1.863, 0.5, 0.5, 0.5, -0.863, -0.863, 1.863, -0.863, 1.863, 0.5, -0.863, 0.5, -0.863, -0.863, 1.863, -0.863, 1.863, 0.5, -0.863, 0.5, -0.863, -0.863, 0.5, -0.863, 0.5, 0.5, -0.863, 0.5, -0.863, -0.863, 0.5, -0.863, 0.5, 0.5, -0.863, 0.5, -0.863, 0.5, 0.5, 0.5, 0.5, 1.863, -0.863, 1.863, -0.863, 0.5, 0.5, 0.5, 0.5, 1.863, -0.863, 1.863, -0.863, -0.863, 1.863, -0.863, 1.863, 0.5, -0.863, 0.5])
me_cube_008.materials.append(mat_board_wood_mat)
me_cube_008.use_remesh_preserve_volume = False
me_cube_008.use_remesh_preserve_attributes = False
me_cube_008.use_mirror_vertex_groups = False
me_cube_008.update()
me_cube_006 = bpy.data.meshes.new('Cube.006')
me_cube_006.from_pydata([(1.0, -1.076, -2.192), (1.0, 1.196, -2.1), (1.0, 1.196, 0.0), (1.0, -1.076, 0.0), (0.7094, 1.196, -2.1), (0.7094, -1.076, -2.192), (0.7094, -1.076, 0.0), (0.7094, 1.196, 0.0), (1.0, 1.196, -2.091), (1.0, -1.076, -2.182), (0.7094, 1.196, -2.091), (0.7094, -1.076, -2.182), (0.0, 1.196, -2.1), (0.0, -1.076, 0.0), (0.0, -1.076, -2.192), (0.0, 1.196, 0.0), (0.0, 1.196, -2.091), (0.0, -1.076, -2.182), (1.0, 1.196, -1.621), (1.0, -1.076, -1.696), (0.7094, 1.196, -1.621), (0.7094, -1.076, -1.696), (0.0, 1.196, -1.621), (0.0, -1.076, -1.696), (1.0, 1.196, -1.408), (1.0, -1.076, -1.453), (0.7094, 1.196, -1.408), (0.7094, -1.076, -1.453), (0.0, 1.196, -1.408), (0.0, -1.076, -1.453), (1.0, 1.196, -1.834), (1.0, -1.076, -1.939), (0.7094, 1.196, -1.834), (0.7094, -1.076, -1.939), (0.0, 1.196, -1.834), (0.0, -1.076, -1.939), (1.0, 1.196, -0.697), (1.0, -1.076, -0.7265), (0.7094, 1.196, -0.697), (0.7094, -1.076, -0.7265), (0.0, 1.196, -0.697), (0.0, -1.076, -0.7265), (1.0, 1.196, -1.053), (1.0, -1.076, -1.09), (0.7094, 1.196, -1.053), (0.7094, -1.076, -1.09), (0.0, 1.196, -1.053), (0.0, -1.076, -1.09), (1.0, 1.196, -0.3413), (1.0, -1.076, -0.3633), (0.7094, 1.196, -0.3413), (0.7094, -1.076, -0.3633), (0.0, 1.196, -0.3413), (0.0, -1.076, -0.3633)], [], [(4, 1, 0, 5), (48, 2, 3, 49), (50, 7, 2, 48), (52, 15, 7, 50), (49, 3, 6, 51), (12, 4, 5, 14), (0, 9, 11, 5), (12, 16, 10, 4), (4, 10, 8, 1), (1, 8, 9, 0), (5, 11, 17, 14), (51, 6, 13, 53), (33, 21, 23, 35), (31, 19, 21, 33), (34, 22, 20, 32), (32, 20, 18, 30), (30, 18, 19, 31), (21, 27, 29, 23), (19, 25, 27, 21), (22, 28, 26, 20), (20, 26, 24, 18), (18, 24, 25, 19), (8, 30, 31, 9), (10, 32, 30, 8), (16, 34, 32, 10), (9, 31, 33, 11), (11, 33, 35, 17), (45, 39, 41, 47), (43, 37, 39, 45), (46, 40, 38, 44), (44, 38, 36, 42), (42, 36, 37, 43), (24, 42, 43, 25), (26, 44, 42, 24), (28, 46, 44, 26), (25, 43, 45, 27), (27, 45, 47, 29), (39, 51, 53, 41), (37, 49, 51, 39), (40, 52, 50, 38), (38, 50, 48, 36), (36, 48, 49, 37)])
_uv = me_cube_006.uv_layers.new(name='UVMap')
_uv.uv.foreach_set('vector', [-0.3316, 0.6674, -0.3207, 0.4372, 0.9492, 0.5312, 0.9383, 0.7614, -0.3216, -0.224, -0.3217, -0.2662, 0.9482, -0.2684, 0.9482, -0.2201, -0.5053, -0.2234, -0.5051, -0.2653, -0.3215, -0.2654, -0.3215, -0.2234, -0.9064, -0.2276, -0.9061, -0.2692, -0.5051, -0.2653, -0.5053, -0.2234, 0.9482, -0.22, 0.9481, -0.2682, 1.133, -0.2685, 1.133, -0.2204, -0.3557, 1.175, -0.3316, 0.6674, 0.9383, 0.7614, 0.9143, 1.269, 0.9486, 0.5144, 0.9485, 0.5061, 1.138, 0.5035, 1.138, 0.512, -0.9107, 0.4039, -0.9105, 0.3953, -0.5162, 0.4097, -0.5165, 0.4177, -0.5165, 0.4177, -0.5162, 0.4097, -0.3203, 0.418, -0.3205, 0.4255, -0.3207, 0.4372, -0.3209, 0.4094, 0.949, 0.5034, 0.9492, 0.5312, 1.138, 0.512, 1.138, 0.5035, 1.539, 0.4974, 1.539, 0.5062, 1.133, -0.2204, 1.133, -0.2685, 1.538, -0.2692, 1.538, -0.2212, 1.135, 0.3096, 1.134, 0.1166, 1.538, 0.1149, 1.538, 0.3066, 0.9487, 0.3111, 0.9486, 0.1175, 1.134, 0.1166, 1.135, 0.3096, -0.9095, 0.2299, -0.9083, 0.06372, -0.5073, 0.07053, -0.5102, 0.2397, -0.5102, 0.2397, -0.5073, 0.07053, -0.3213, 0.07163, -0.3208, 0.2425, -0.3211, 0.2405, -0.3213, 0.07163, 0.9486, 0.1175, 0.9488, 0.3104, 1.134, 0.1166, 1.133, -0.07602, 1.538, -0.07708, 1.538, 0.1149, 0.9486, 0.1175, 0.9484, -0.07543, 1.133, -0.07602, 1.134, 0.1166, -0.9083, 0.06372, -0.9072, -0.1027, -0.5058, -0.09774, -0.5073, 0.07053, -0.5073, 0.07053, -0.5058, -0.09774, -0.3215, -0.09728, -0.3213, 0.07163, -0.3213, 0.07163, -0.3215, -0.09728, 0.9484, -0.07543, 0.9486, 0.1175, -0.3209, 0.4094, -0.3211, 0.2405, 0.9488, 0.3104, 0.949, 0.5034, -0.5162, 0.4097, -0.5102, 0.2397, -0.3208, 0.2425, -0.3203, 0.418, -0.9105, 0.3953, -0.9095, 0.2299, -0.5102, 0.2397, -0.5162, 0.4097, 0.9485, 0.5061, 0.9487, 0.3111, 1.135, 0.3096, 1.138, 0.5035, 1.138, 0.5035, 1.135, 0.3096, 1.538, 0.3066, 1.539, 0.4974, 1.133, -0.1241, 1.133, -0.1723, 1.538, -0.1731, 1.538, -0.1251, 0.9483, -0.1236, 0.9483, -0.1718, 1.133, -0.1723, 1.133, -0.1241, -0.9069, -0.1443, -0.9066, -0.186, -0.5055, -0.1815, -0.5057, -0.1396, -0.5057, -0.1396, -0.5055, -0.1815, -0.3215, -0.1813, -0.3215, -0.1393, -0.3215, -0.1395, -0.3216, -0.1817, 0.9483, -0.1719, 0.9483, -0.1237, -0.3215, -0.09728, -0.3215, -0.1395, 0.9483, -0.1237, 0.9484, -0.07543, -0.5058, -0.09774, -0.5057, -0.1396, -0.3215, -0.1393, -0.3215, -0.09728, -0.9072, -0.1027, -0.9069, -0.1443, -0.5057, -0.1396, -0.5058, -0.09774, 0.9484, -0.07543, 0.9483, -0.1236, 1.133, -0.1241, 1.133, -0.07602, 1.133, -0.07602, 1.133, -0.1241, 1.538, -0.1251, 1.538, -0.07708, 1.133, -0.1723, 1.133, -0.2204, 1.538, -0.2212, 1.538, -0.1731, 0.9483, -0.1718, 0.9482, -0.22, 1.133, -0.2204, 1.133, -0.1723, -0.9066, -0.186, -0.9064, -0.2276, -0.5053, -0.2234, -0.5055, -0.1815, -0.5055, -0.1815, -0.5053, -0.2234, -0.3215, -0.2234, -0.3215, -0.1813, -0.3216, -0.1817, -0.3216, -0.224, 0.9482, -0.2201, 0.9483, -0.1719])
me_cube_006.materials.append(mat_board_wood_mat)
me_cube_006.use_remesh_preserve_volume = False
me_cube_006.use_remesh_preserve_attributes = False
me_cube_006.use_mirror_vertex_groups = False
me_cube_006.update()
me_cube_005 = bpy.data.meshes.new('Cube.005')
me_cube_005.from_pydata([(1.0, -1.076, -2.192), (1.0, 1.196, -2.1), (0.7094, 1.196, -2.1), (0.7094, -1.076, -2.192), (1.0, 1.196, -2.091), (1.0, -1.076, -2.182), (0.7094, 1.196, -2.091), (0.7094, -1.076, -2.182), (1.0, 1.196, -1.621), (1.0, -1.076, -1.696), (0.7094, 1.196, -1.621), (0.7094, -1.076, -1.696), (1.0, 1.196, -1.408), (1.0, -1.076, -1.453), (0.7094, 1.196, -1.408), (0.7094, -1.076, -1.453), (1.0, 1.196, -1.834), (1.0, -1.076, -1.939), (0.7094, 1.196, -1.834), (0.7094, -1.076, -1.939), (1.0, 1.196, -0.697), (1.0, -1.076, -0.7265), (0.7094, 1.196, -0.697), (0.7094, -1.076, -0.7265), (1.0, 1.196, -1.053), (1.0, -1.076, -1.09), (0.7094, 1.196, -1.053), (0.7094, -1.076, -1.09), (1.0, 1.196, -0.3413), (1.0, -1.076, -0.3633), (0.7094, 1.196, -0.3413), (0.7094, -1.076, -0.3633), (-1.0, -1.076, -2.192), (-1.0, 1.196, -2.1), (-0.7094, 1.196, -2.1), (-0.7094, -1.076, -2.192), (-1.0, 1.196, -2.091), (-1.0, -1.076, -2.182), (-0.7094, 1.196, -2.091), (-0.7094, -1.076, -2.182), (0.0, 1.196, -2.1), (0.0, -1.076, -2.192), (0.0, 1.196, -2.091), (0.0, -1.076, -2.182), (-1.0, 1.196, -1.621), (-1.0, -1.076, -1.696), (-0.7094, 1.196, -1.621), (-0.7094, -1.076, -1.696), (0.0, 1.196, -1.621), (0.0, -1.076, -1.696), (-1.0, 1.196, -1.408), (-1.0, -1.076, -1.453), (-0.7094, 1.196, -1.408), (-0.7094, -1.076, -1.453), (0.0, 1.196, -1.408), (0.0, -1.076, -1.453), (-1.0, 1.196, -1.834), (-1.0, -1.076, -1.939), (-0.7094, 1.196, -1.834), (-0.7094, -1.076, -1.939), (0.0, 1.196, -1.834), (0.0, -1.076, -1.939), (-1.0, 1.196, -0.697), (-1.0, -1.076, -0.7265), (-0.7094, 1.196, -0.697), (-0.7094, -1.076, -0.7265), (0.0, 1.196, -0.697), (0.0, -1.076, -0.7265), (-1.0, 1.196, -1.053), (-1.0, -1.076, -1.09), (-0.7094, 1.196, -1.053), (-0.7094, -1.076, -1.09), (0.0, 1.196, -1.053), (0.0, -1.076, -1.09), (-1.0, 1.196, -0.3413), (-1.0, -1.076, -0.3633), (-0.7094, 1.196, -0.3413), (-0.7094, -1.076, -0.3633), (0.0, 1.196, -0.3413), (0.0, -1.076, -0.3633), (1.0, -1.076, 2.192), (1.0, 1.196, 2.1), (1.0, 1.196, 0.0), (1.0, -1.076, 0.0), (0.7094, 1.196, 2.1), (0.7094, -1.076, 2.192), (0.7094, -1.076, 0.0), (0.7094, 1.196, 0.0), (1.0, 1.196, 2.091), (1.0, -1.076, 2.182), (0.7094, 1.196, 2.091), (0.7094, -1.076, 2.182), (1.0, 1.196, 1.621), (1.0, -1.076, 1.696), (0.7094, 1.196, 1.621), (0.7094, -1.076, 1.696), (1.0, 1.196, 1.408), (1.0, -1.076, 1.453), (0.7094, 1.196, 1.408), (0.7094, -1.076, 1.453), (1.0, 1.196, 1.834), (1.0, -1.076, 1.939), (0.7094, 1.196, 1.834), (0.7094, -1.076, 1.939), (1.0, 1.196, 0.697), (1.0, -1.076, 0.7265), (0.7094, 1.196, 0.697), (0.7094, -1.076, 0.7265), (1.0, 1.196, 1.053), (1.0, -1.076, 1.09), (0.7094, 1.196, 1.053), (0.7094, -1.076, 1.09), (1.0, 1.196, 0.3413), (1.0, -1.076, 0.3633), (0.7094, 1.196, 0.3413), (0.7094, -1.076, 0.3633), (-1.0, -1.076, 2.192), (-1.0, 1.196, 2.1), (-1.0, 1.196, 0.0), (-1.0, -1.076, 0.0), (-0.7094, 1.196, 2.1), (-0.7094, -1.076, 2.192), (-0.7094, -1.076, 0.0), (-0.7094, 1.196, 0.0), (-1.0, 1.196, 2.091), (-1.0, -1.076, 2.182), (-0.7094, 1.196, 2.091), (-0.7094, -1.076, 2.182), (0.0, 1.196, 2.1), (0.0, -1.076, 0.0), (0.0, -1.076, 2.192), (0.0, 1.196, 0.0), (0.0, 1.196, 2.091), (0.0, -1.076, 2.182), (-1.0, 1.196, 1.621), (-1.0, -1.076, 1.696), (-0.7094, 1.196, 1.621), (-0.7094, -1.076, 1.696), (0.0, 1.196, 1.621), (0.0, -1.076, 1.696), (-1.0, 1.196, 1.408), (-1.0, -1.076, 1.453), (-0.7094, 1.196, 1.408), (-0.7094, -1.076, 1.453), (0.0, 1.196, 1.408), (0.0, -1.076, 1.453), (-1.0, 1.196, 1.834), (-1.0, -1.076, 1.939), (-0.7094, 1.196, 1.834), (-0.7094, -1.076, 1.939), (0.0, 1.196, 1.834), (0.0, -1.076, 1.939), (-1.0, 1.196, 0.697), (-1.0, -1.076, 0.7265), (-0.7094, 1.196, 0.697), (-0.7094, -1.076, 0.7265), (0.0, 1.196, 0.697), (0.0, -1.076, 0.7265), (-1.0, 1.196, 1.053), (-1.0, -1.076, 1.09), (-0.7094, 1.196, 1.053), (-0.7094, -1.076, 1.09), (0.0, 1.196, 1.053), (0.0, -1.076, 1.09), (-1.0, 1.196, 0.3413), (-1.0, -1.076, 0.3633), (-0.7094, 1.196, 0.3413), (-0.7094, -1.076, 0.3633), (0.0, 1.196, 0.3413), (0.0, -1.076, 0.3633)], [], [(2, 1, 0, 3), (28, 82, 83, 29), (30, 87, 82, 28), (78, 131, 87, 30), (29, 83, 86, 31), (40, 2, 3, 41), (0, 5, 7, 3), (40, 42, 6, 2), (2, 6, 4, 1), (1, 4, 5, 0), (3, 7, 43, 41), (31, 86, 129, 79), (19, 11, 49, 61), (17, 9, 11, 19), (60, 48, 10, 18), (18, 10, 8, 16), (16, 8, 9, 17), (11, 15, 55, 49), (9, 13, 15, 11), (48, 54, 14, 10), (10, 14, 12, 8), (8, 12, 13, 9), (4, 16, 17, 5), (6, 18, 16, 4), (42, 60, 18, 6), (5, 17, 19, 7), (7, 19, 61, 43), (27, 23, 67, 73), (25, 21, 23, 27), (72, 66, 22, 26), (26, 22, 20, 24), (24, 20, 21, 25), (12, 24, 25, 13), (14, 26, 24, 12), (54, 72, 26, 14), (13, 25, 27, 15), (15, 27, 73, 55), (23, 31, 79, 67), (21, 29, 31, 23), (66, 78, 30, 22), (22, 30, 28, 20), (20, 28, 29, 21), (34, 35, 32, 33), (74, 75, 119, 118), (76, 74, 118, 123), (78, 76, 123, 131), (75, 77, 122, 119), (40, 41, 35, 34), (32, 35, 39, 37), (40, 34, 38, 42), (34, 33, 36, 38), (33, 32, 37, 36), (35, 41, 43, 39), (77, 79, 129, 122), (59, 61, 49, 47), (57, 59, 47, 45), (60, 58, 46, 48), (58, 56, 44, 46), (56, 57, 45, 44), (47, 49, 55, 53), (45, 47, 53, 51), (48, 46, 52, 54), (46, 44, 50, 52), (44, 45, 51, 50), (36, 37, 57, 56), (38, 36, 56, 58), (42, 38, 58, 60), (37, 39, 59, 57), (39, 43, 61, 59), (71, 73, 67, 65), (69, 71, 65, 63), (72, 70, 64, 66), (70, 68, 62, 64), (68, 69, 63, 62), (50, 51, 69, 68), (52, 50, 68, 70), (54, 52, 70, 72), (51, 53, 71, 69), (53, 55, 73, 71), (65, 67, 79, 77), (63, 65, 77, 75), (66, 64, 76, 78), (64, 62, 74, 76), (62, 63, 75, 74), (84, 85, 80, 81), (112, 113, 83, 82), (114, 112, 82, 87), (168, 114, 87, 131), (113, 115, 86, 83), (128, 130, 85, 84), (80, 85, 91, 89), (128, 84, 90, 132), (84, 81, 88, 90), (81, 80, 89, 88), (85, 130, 133, 91), (115, 169, 129, 86), (103, 151, 139, 95), (101, 103, 95, 93), (150, 102, 94, 138), (102, 100, 92, 94), (100, 101, 93, 92), (95, 139, 145, 99), (93, 95, 99, 97), (138, 94, 98, 144), (94, 92, 96, 98), (92, 93, 97, 96), (88, 89, 101, 100), (90, 88, 100, 102), (132, 90, 102, 150), (89, 91, 103, 101), (91, 133, 151, 103), (111, 163, 157, 107), (109, 111, 107, 105), (162, 110, 106, 156), (110, 108, 104, 106), (108, 109, 105, 104), (96, 97, 109, 108), (98, 96, 108, 110), (144, 98, 110, 162), (97, 99, 111, 109), (99, 145, 163, 111), (107, 157, 169, 115), (105, 107, 115, 113), (156, 106, 114, 168), (106, 104, 112, 114), (104, 105, 113, 112), (120, 117, 116, 121), (164, 118, 119, 165), (166, 123, 118, 164), (168, 131, 123, 166), (165, 119, 122, 167), (128, 120, 121, 130), (116, 125, 127, 121), (128, 132, 126, 120), (120, 126, 124, 117), (117, 124, 125, 116), (121, 127, 133, 130), (167, 122, 129, 169), (149, 137, 139, 151), (147, 135, 137, 149), (150, 138, 136, 148), (148, 136, 134, 146), (146, 134, 135, 147), (137, 143, 145, 139), (135, 141, 143, 137), (138, 144, 142, 136), (136, 142, 140, 134), (134, 140, 141, 135), (124, 146, 147, 125), (126, 148, 146, 124), (132, 150, 148, 126), (125, 147, 149, 127), (127, 149, 151, 133), (161, 155, 157, 163), (159, 153, 155, 161), (162, 156, 154, 160), (160, 154, 152, 158), (158, 152, 153, 159), (140, 158, 159, 141), (142, 160, 158, 140), (144, 162, 160, 142), (141, 159, 161, 143), (143, 161, 163, 145), (155, 167, 169, 157), (153, 165, 167, 155), (156, 168, 166, 154), (154, 166, 164, 152), (152, 164, 165, 153)])
_uv = me_cube_005.uv_layers.new(name='UVMap')
_uv.uv.foreach_set('vector', [-0.2781, 0.6535, -0.2681, 0.4424, 0.8965, 0.5286, 0.8865, 0.7397, -0.2689, -0.1639, -0.2689, -0.2026, 0.8956, -0.2046, 0.8956, -0.1604, -0.4373, -0.1634, -0.4371, -0.2018, -0.2688, -0.2019, -0.2687, -0.1633, -0.8051, -0.1672, -0.8048, -0.2054, -0.4371, -0.2018, -0.4373, -0.1634, 0.8956, -0.1602, 0.8955, -0.2044, 1.065, -0.2047, 1.065, -0.1606, -0.3001, 1.119, -0.2781, 0.6535, 0.8865, 0.7397, 0.8645, 1.205, 0.8959, 0.5132, 0.8959, 0.5056, 1.069, 0.5032, 1.07, 0.511, -0.8091, 0.4119, -0.8089, 0.404, -0.4473, 0.4172, -0.4475, 0.4245, -0.4475, 0.4245, -0.4473, 0.4172, -0.2676, 0.4248, -0.2678, 0.4317, -0.2681, 0.4424, -0.2682, 0.4169, 0.8963, 0.5031, 0.8965, 0.5286, 1.07, 0.511, 1.069, 0.5032, 1.437, 0.4976, 1.437, 0.5056, 1.065, -0.1606, 1.065, -0.2047, 1.436, -0.2054, 1.436, -0.1613, 1.067, 0.3254, 1.066, 0.1484, 1.437, 0.1469, 1.437, 0.3226, 0.896, 0.3268, 0.8959, 0.1493, 1.066, 0.1484, 1.067, 0.3254, -0.8079, 0.2523, -0.8068, 0.09993, -0.4392, 0.1062, -0.4418, 0.2613, -0.4418, 0.2613, -0.4392, 0.1062, -0.2686, 0.1072, -0.2681, 0.2639, -0.2684, 0.2621, -0.2686, 0.1072, 0.8959, 0.1493, 0.8961, 0.3262, 1.066, 0.1484, 1.065, -0.02821, 1.436, -0.02918, 1.437, 0.1469, 0.8959, 0.1493, 0.8958, -0.02767, 1.065, -0.02821, 1.066, 0.1484, -0.8068, 0.09993, -0.8058, -0.0527, -0.4378, -0.04813, -0.4392, 0.1062, -0.4392, 0.1062, -0.4378, -0.04813, -0.2687, -0.0477, -0.2686, 0.1072, -0.2686, 0.1072, -0.2687, -0.0477, 0.8958, -0.02767, 0.8959, 0.1493, -0.2682, 0.4169, -0.2684, 0.2621, 0.8961, 0.3262, 0.8963, 0.5031, -0.4473, 0.4172, -0.4418, 0.2613, -0.2681, 0.2639, -0.2676, 0.4248, -0.8089, 0.404, -0.8079, 0.2523, -0.4418, 0.2613, -0.4473, 0.4172, 0.8959, 0.5056, 0.896, 0.3268, 1.067, 0.3254, 1.069, 0.5032, 1.069, 0.5032, 1.067, 0.3254, 1.437, 0.3226, 1.437, 0.4976, 1.065, -0.07234, 1.065, -0.1165, 1.436, -0.1173, 1.436, -0.07323, 0.8957, -0.07185, 0.8956, -0.116, 1.065, -0.1165, 1.065, -0.07234, -0.8056, -0.09087, -0.8053, -0.129, -0.4375, -0.125, -0.4376, -0.08655, -0.4376, -0.08655, -0.4375, -0.125, -0.2687, -0.1248, -0.2687, -0.08624, -0.2688, -0.08643, -0.2688, -0.1251, 0.8957, -0.1161, 0.8957, -0.0719, -0.2687, -0.0477, -0.2688, -0.08643, 0.8957, -0.0719, 0.8958, -0.02767, -0.4378, -0.04813, -0.4376, -0.08655, -0.2687, -0.08624, -0.2687, -0.0477, -0.8058, -0.0527, -0.8056, -0.09087, -0.4376, -0.08655, -0.4378, -0.04813, 0.8958, -0.02767, 0.8957, -0.07185, 1.065, -0.07234, 1.065, -0.02821, 1.065, -0.02821, 1.065, -0.07234, 1.436, -0.07323, 1.436, -0.02918, 1.065, -0.1165, 1.065, -0.1606, 1.436, -0.1613, 1.436, -0.1173, 0.8956, -0.116, 0.8956, -0.1602, 1.065, -0.1606, 1.065, -0.1165, -0.8053, -0.129, -0.8051, -0.1672, -0.4373, -0.1634, -0.4375, -0.125, -0.4375, -0.125, -0.4373, -0.1634, -0.2687, -0.1633, -0.2687, -0.1248, -0.2688, -0.1251, -0.2689, -0.1639, 0.8956, -0.1604, 0.8957, -0.1161, -0.2781, 0.6535, 0.8865, 0.7397, 0.8965, 0.5286, -0.2681, 0.4424, -0.2689, -0.1639, 0.8956, -0.1604, 0.8956, -0.2046, -0.2689, -0.2026, -0.4373, -0.1634, -0.2687, -0.1633, -0.2688, -0.2019, -0.4371, -0.2018, -0.8051, -0.1672, -0.4373, -0.1634, -0.4371, -0.2018, -0.8048, -0.2054, 0.8956, -0.1602, 1.065, -0.1606, 1.065, -0.2047, 0.8955, -0.2044, -0.3001, 1.119, 0.8645, 1.205, 0.8865, 0.7397, -0.2781, 0.6535, 0.8959, 0.5132, 1.07, 0.511, 1.069, 0.5032, 0.8959, 0.5056, -0.8091, 0.4119, -0.4475, 0.4245, -0.4473, 0.4172, -0.8089, 0.404, -0.4475, 0.4245, -0.2678, 0.4317, -0.2676, 0.4248, -0.4473, 0.4172, -0.2681, 0.4424, 0.8965, 0.5286, 0.8963, 0.5031, -0.2682, 0.4169, 1.07, 0.511, 1.437, 0.5056, 1.437, 0.4976, 1.069, 0.5032, 1.065, -0.1606, 1.436, -0.1613, 1.436, -0.2054, 1.065, -0.2047, 1.067, 0.3254, 1.437, 0.3226, 1.437, 0.1469, 1.066, 0.1484, 0.896, 0.3268, 1.067, 0.3254, 1.066, 0.1484, 0.8959, 0.1493, -0.8079, 0.2523, -0.4418, 0.2613, -0.4392, 0.1062, -0.8068, 0.09993, -0.4418, 0.2613, -0.2681, 0.2639, -0.2686, 0.1072, -0.4392, 0.1062, -0.2684, 0.2621, 0.8961, 0.3262, 0.8959, 0.1493, -0.2686, 0.1072, 1.066, 0.1484, 1.437, 0.1469, 1.436, -0.02918, 1.065, -0.02821, 0.8959, 0.1493, 1.066, 0.1484, 1.065, -0.02821, 0.8958, -0.02767, -0.8068, 0.09993, -0.4392, 0.1062, -0.4378, -0.04813, -0.8058, -0.0527, -0.4392, 0.1062, -0.2686, 0.1072, -0.2687, -0.0477, -0.4378, -0.04813, -0.2686, 0.1072, 0.8959, 0.1493, 0.8958, -0.02767, -0.2687, -0.0477, -0.2682, 0.4169, 0.8963, 0.5031, 0.8961, 0.3262, -0.2684, 0.2621, -0.4473, 0.4172, -0.2676, 0.4248, -0.2681, 0.2639, -0.4418, 0.2613, -0.8089, 0.404, -0.4473, 0.4172, -0.4418, 0.2613, -0.8079, 0.2523, 0.8959, 0.5056, 1.069, 0.5032, 1.067, 0.3254, 0.896, 0.3268, 1.069, 0.5032, 1.437, 0.4976, 1.437, 0.3226, 1.067, 0.3254, 1.065, -0.07234, 1.436, -0.07323, 1.436, -0.1173, 1.065, -0.1165, 0.8957, -0.07185, 1.065, -0.07234, 1.065, -0.1165, 0.8956, -0.116, -0.8056, -0.09087, -0.4376, -0.08655, -0.4375, -0.125, -0.8053, -0.129, -0.4376, -0.08655, -0.2687, -0.08624, -0.2687, -0.1248, -0.4375, -0.125, -0.2688, -0.08643, 0.8957, -0.0719, 0.8957, -0.1161, -0.2688, -0.1251, -0.2687, -0.0477, 0.8958, -0.02767, 0.8957, -0.0719, -0.2688, -0.08643, -0.4378, -0.04813, -0.2687, -0.0477, -0.2687, -0.08624, -0.4376, -0.08655, -0.8058, -0.0527, -0.4378, -0.04813, -0.4376, -0.08655, -0.8056, -0.09087, 0.8958, -0.02767, 1.065, -0.02821, 1.065, -0.07234, 0.8957, -0.07185, 1.065, -0.02821, 1.436, -0.02918, 1.436, -0.07323, 1.065, -0.07234, 1.065, -0.1165, 1.436, -0.1173, 1.436, -0.1613, 1.065, -0.1606, 0.8956, -0.116, 1.065, -0.1165, 1.065, -0.1606, 0.8956, -0.1602, -0.8053, -0.129, -0.4375, -0.125, -0.4373, -0.1634, -0.8051, -0.1672, -0.4375, -0.125, -0.2687, -0.1248, -0.2687, -0.1633, -0.4373, -0.1634, -0.2688, -0.1251, 0.8957, -0.1161, 0.8956, -0.1604, -0.2689, -0.1639, -0.2781, 0.6535, 0.8865, 0.7397, 0.8965, 0.5286, -0.2681, 0.4424, -0.2689, -0.1639, 0.8956, -0.1604, 0.8956, -0.2046, -0.2689, -0.2026, -0.4373, -0.1634, -0.2687, -0.1633, -0.2688, -0.2019, -0.4371, -0.2018, -0.8051, -0.1672, -0.4373, -0.1634, -0.4371, -0.2018, -0.8048, -0.2054, 0.8956, -0.1602, 1.065, -0.1606, 1.065, -0.2047, 0.8955, -0.2044, -0.3001, 1.119, 0.8645, 1.205, 0.8865, 0.7397, -0.2781, 0.6535, 0.8959, 0.5132, 1.07, 0.511, 1.069, 0.5032, 0.8959, 0.5056, -0.8091, 0.4119, -0.4475, 0.4245, -0.4473, 0.4172, -0.8089, 0.404, -0.4475, 0.4245, -0.2678, 0.4317, -0.2676, 0.4248, -0.4473, 0.4172, -0.2681, 0.4424, 0.8965, 0.5286, 0.8963, 0.5031, -0.2682, 0.4169, 1.07, 0.511, 1.437, 0.5056, 1.437, 0.4976, 1.069, 0.5032, 1.065, -0.1606, 1.436, -0.1613, 1.436, -0.2054, 1.065, -0.2047, 1.067, 0.3254, 1.437, 0.3226, 1.437, 0.1469, 1.066, 0.1484, 0.896, 0.3268, 1.067, 0.3254, 1.066, 0.1484, 0.8959, 0.1493, -0.8079, 0.2523, -0.4418, 0.2613, -0.4392, 0.1062, -0.8068, 0.09993, -0.4418, 0.2613, -0.2681, 0.2639, -0.2686, 0.1072, -0.4392, 0.1062, -0.2684, 0.2621, 0.8961, 0.3262, 0.8959, 0.1493, -0.2686, 0.1072, 1.066, 0.1484, 1.437, 0.1469, 1.436, -0.02918, 1.065, -0.02821, 0.8959, 0.1493, 1.066, 0.1484, 1.065, -0.02821, 0.8958, -0.02767, -0.8068, 0.09993, -0.4392, 0.1062, -0.4378, -0.04813, -0.8058, -0.0527, -0.4392, 0.1062, -0.2686, 0.1072, -0.2687, -0.0477, -0.4378, -0.04813, -0.2686, 0.1072, 0.8959, 0.1493, 0.8958, -0.02767, -0.2687, -0.0477, -0.2682, 0.4169, 0.8963, 0.5031, 0.8961, 0.3262, -0.2684, 0.2621, -0.4473, 0.4172, -0.2676, 0.4248, -0.2681, 0.2639, -0.4418, 0.2613, -0.8089, 0.404, -0.4473, 0.4172, -0.4418, 0.2613, -0.8079, 0.2523, 0.8959, 0.5056, 1.069, 0.5032, 1.067, 0.3254, 0.896, 0.3268, 1.069, 0.5032, 1.437, 0.4976, 1.437, 0.3226, 1.067, 0.3254, 1.065, -0.07234, 1.436, -0.07323, 1.436, -0.1173, 1.065, -0.1165, 0.8957, -0.07185, 1.065, -0.07234, 1.065, -0.1165, 0.8956, -0.116, -0.8056, -0.09087, -0.4376, -0.08655, -0.4375, -0.125, -0.8053, -0.129, -0.4376, -0.08655, -0.2687, -0.08624, -0.2687, -0.1248, -0.4375, -0.125, -0.2688, -0.08643, 0.8957, -0.0719, 0.8957, -0.1161, -0.2688, -0.1251, -0.2687, -0.0477, 0.8958, -0.02767, 0.8957, -0.0719, -0.2688, -0.08643, -0.4378, -0.04813, -0.2687, -0.0477, -0.2687, -0.08624, -0.4376, -0.08655, -0.8058, -0.0527, -0.4378, -0.04813, -0.4376, -0.08655, -0.8056, -0.09087, 0.8958, -0.02767, 1.065, -0.02821, 1.065, -0.07234, 0.8957, -0.07185, 1.065, -0.02821, 1.436, -0.02918, 1.436, -0.07323, 1.065, -0.07234, 1.065, -0.1165, 1.436, -0.1173, 1.436, -0.1613, 1.065, -0.1606, 0.8956, -0.116, 1.065, -0.1165, 1.065, -0.1606, 0.8956, -0.1602, -0.8053, -0.129, -0.4375, -0.125, -0.4373, -0.1634, -0.8051, -0.1672, -0.4375, -0.125, -0.2687, -0.1248, -0.2687, -0.1633, -0.4373, -0.1634, -0.2688, -0.1251, 0.8957, -0.1161, 0.8956, -0.1604, -0.2689, -0.1639, -0.2781, 0.6535, -0.2681, 0.4424, 0.8965, 0.5286, 0.8865, 0.7397, -0.2689, -0.1639, -0.2689, -0.2026, 0.8956, -0.2046, 0.8956, -0.1604, -0.4373, -0.1634, -0.4371, -0.2018, -0.2688, -0.2019, -0.2687, -0.1633, -0.8051, -0.1672, -0.8048, -0.2054, -0.4371, -0.2018, -0.4373, -0.1634, 0.8956, -0.1602, 0.8955, -0.2044, 1.065, -0.2047, 1.065, -0.1606, -0.3001, 1.119, -0.2781, 0.6535, 0.8865, 0.7397, 0.8645, 1.205, 0.8959, 0.5132, 0.8959, 0.5056, 1.069, 0.5032, 1.07, 0.511, -0.8091, 0.4119, -0.8089, 0.404, -0.4473, 0.4172, -0.4475, 0.4245, -0.4475, 0.4245, -0.4473, 0.4172, -0.2676, 0.4248, -0.2678, 0.4317, -0.2681, 0.4424, -0.2682, 0.4169, 0.8963, 0.5031, 0.8965, 0.5286, 1.07, 0.511, 1.069, 0.5032, 1.437, 0.4976, 1.437, 0.5056, 1.065, -0.1606, 1.065, -0.2047, 1.436, -0.2054, 1.436, -0.1613, 1.067, 0.3254, 1.066, 0.1484, 1.437, 0.1469, 1.437, 0.3226, 0.896, 0.3268, 0.8959, 0.1493, 1.066, 0.1484, 1.067, 0.3254, -0.8079, 0.2523, -0.8068, 0.09993, -0.4392, 0.1062, -0.4418, 0.2613, -0.4418, 0.2613, -0.4392, 0.1062, -0.2686, 0.1072, -0.2681, 0.2639, -0.2684, 0.2621, -0.2686, 0.1072, 0.8959, 0.1493, 0.8961, 0.3262, 1.066, 0.1484, 1.065, -0.02821, 1.436, -0.02918, 1.437, 0.1469, 0.8959, 0.1493, 0.8958, -0.02767, 1.065, -0.02821, 1.066, 0.1484, -0.8068, 0.09993, -0.8058, -0.0527, -0.4378, -0.04813, -0.4392, 0.1062, -0.4392, 0.1062, -0.4378, -0.04813, -0.2687, -0.0477, -0.2686, 0.1072, -0.2686, 0.1072, -0.2687, -0.0477, 0.8958, -0.02767, 0.8959, 0.1493, -0.2682, 0.4169, -0.2684, 0.2621, 0.8961, 0.3262, 0.8963, 0.5031, -0.4473, 0.4172, -0.4418, 0.2613, -0.2681, 0.2639, -0.2676, 0.4248, -0.8089, 0.404, -0.8079, 0.2523, -0.4418, 0.2613, -0.4473, 0.4172, 0.8959, 0.5056, 0.896, 0.3268, 1.067, 0.3254, 1.069, 0.5032, 1.069, 0.5032, 1.067, 0.3254, 1.437, 0.3226, 1.437, 0.4976, 1.065, -0.07234, 1.065, -0.1165, 1.436, -0.1173, 1.436, -0.07323, 0.8957, -0.07185, 0.8956, -0.116, 1.065, -0.1165, 1.065, -0.07234, -0.8056, -0.09087, -0.8053, -0.129, -0.4375, -0.125, -0.4376, -0.08655, -0.4376, -0.08655, -0.4375, -0.125, -0.2687, -0.1248, -0.2687, -0.08624, -0.2688, -0.08643, -0.2688, -0.1251, 0.8957, -0.1161, 0.8957, -0.0719, -0.2687, -0.0477, -0.2688, -0.08643, 0.8957, -0.0719, 0.8958, -0.02767, -0.4378, -0.04813, -0.4376, -0.08655, -0.2687, -0.08624, -0.2687, -0.0477, -0.8058, -0.0527, -0.8056, -0.09087, -0.4376, -0.08655, -0.4378, -0.04813, 0.8958, -0.02767, 0.8957, -0.07185, 1.065, -0.07234, 1.065, -0.02821, 1.065, -0.02821, 1.065, -0.07234, 1.436, -0.07323, 1.436, -0.02918, 1.065, -0.1165, 1.065, -0.1606, 1.436, -0.1613, 1.436, -0.1173, 0.8956, -0.116, 0.8956, -0.1602, 1.065, -0.1606, 1.065, -0.1165, -0.8053, -0.129, -0.8051, -0.1672, -0.4373, -0.1634, -0.4375, -0.125, -0.4375, -0.125, -0.4373, -0.1634, -0.2687, -0.1633, -0.2687, -0.1248, -0.2688, -0.1251, -0.2689, -0.1639, 0.8956, -0.1604, 0.8957, -0.1161])
me_cube_005.materials.append(mat_board_wood_mat)
me_cube_005.use_remesh_preserve_volume = False
me_cube_005.use_remesh_preserve_attributes = False
me_cube_005.use_mirror_vertex_groups = False
me_cube_005.update()
me_cube_004 = bpy.data.meshes.new('Cube.004')
me_cube_004.from_pydata([(1.0, -1.0, -0.9825), (1.0, 1.0, -0.8601), (1.0, 1.0, 0.0), (1.0, -1.0, 0.0), (0.7094, 1.0, -0.8601), (0.7094, -1.0, -0.9825), (0.7094, -1.0, 0.0), (0.7094, 1.0, 0.0), (1.0, 1.0, -0.8513), (1.0, -1.0, -0.9724), (0.7094, 1.0, -0.8513), (0.7094, -1.0, -0.9724), (0.0684, 1.0, -0.8601), (0.0684, -1.0, 0.0), (0.0684, -1.0, -0.9825), (0.0684, 1.0, 0.0), (0.0684, 1.0, -0.8513), (0.0684, -1.0, -0.9724), (1.0, 1.0, -0.4256), (1.0, -1.0, -0.4862), (0.7094, 1.0, -0.4256), (0.7094, -1.0, -0.4862), (0.0684, 1.0, -0.4256), (0.0684, -1.0, -0.4862), (1.0, 1.0, -0.2128), (1.0, -1.0, -0.2431), (0.7094, 1.0, -0.2128), (0.7094, -1.0, -0.2431), (0.0684, 1.0, -0.2128), (0.0684, -1.0, -0.2431), (1.0, 1.0, -0.6384), (1.0, -1.0, -0.7293), (0.7094, 1.0, -0.6384), (0.7094, -1.0, -0.7293), (0.0684, 1.0, -0.6384), (0.0684, -1.0, -0.7293)], [], [(4, 1, 0, 5), (24, 2, 3, 25), (26, 7, 2, 24), (28, 15, 7, 26), (25, 3, 6, 27), (12, 4, 5, 14), (0, 9, 11, 5), (12, 16, 10, 4), (4, 10, 8, 1), (1, 8, 9, 0), (5, 11, 17, 14), (27, 6, 13, 29), (33, 21, 23, 35), (31, 19, 21, 33), (34, 22, 20, 32), (32, 20, 18, 30), (30, 18, 19, 31), (21, 27, 29, 23), (19, 25, 27, 21), (22, 28, 26, 20), (20, 26, 24, 18), (18, 24, 25, 19), (8, 30, 31, 9), (10, 32, 30, 8), (16, 34, 32, 10), (9, 31, 33, 11), (11, 33, 35, 17)])
_uv = me_cube_004.uv_layers.new(name='UVMap')
_uv.uv.foreach_set('vector', [-0.3316, 0.6674, -0.3207, 0.4372, 0.9492, 0.5312, 0.9383, 0.7614, -0.3215, -0.09728, -0.3217, -0.2662, 0.9482, -0.2684, 0.9484, -0.07543, -0.5058, -0.09774, -0.5051, -0.2653, -0.3215, -0.2654, -0.3215, -0.09728, -0.9072, -0.1027, -0.9061, -0.2692, -0.5051, -0.2653, -0.5058, -0.09774, 0.9484, -0.07543, 0.9481, -0.2682, 1.133, -0.2685, 1.133, -0.07602, -0.3557, 1.175, -0.3316, 0.6674, 0.9383, 0.7614, 0.9143, 1.269, 0.9486, 0.5144, 0.9485, 0.5061, 1.138, 0.5035, 1.138, 0.512, -0.9107, 0.4039, -0.9105, 0.3953, -0.5162, 0.4097, -0.5165, 0.4177, -0.5165, 0.4177, -0.5162, 0.4097, -0.3203, 0.418, -0.3205, 0.4255, -0.3207, 0.4372, -0.3209, 0.4094, 0.949, 0.5034, 0.9492, 0.5312, 1.138, 0.512, 1.138, 0.5035, 1.539, 0.4974, 1.539, 0.5062, 1.133, -0.07602, 1.133, -0.2685, 1.538, -0.2692, 1.538, -0.07708, 1.135, 0.3096, 1.134, 0.1166, 1.538, 0.1149, 1.538, 0.3066, 0.9487, 0.3111, 0.9486, 0.1175, 1.134, 0.1166, 1.135, 0.3096, -0.9095, 0.2299, -0.9083, 0.06372, -0.5073, 0.07053, -0.5102, 0.2397, -0.5102, 0.2397, -0.5073, 0.07053, -0.3213, 0.07163, -0.3208, 0.2425, -0.3211, 0.2405, -0.3213, 0.07163, 0.9486, 0.1175, 0.9488, 0.3104, 1.134, 0.1166, 1.133, -0.07602, 1.538, -0.07708, 1.538, 0.1149, 0.9486, 0.1175, 0.9484, -0.07543, 1.133, -0.07602, 1.134, 0.1166, -0.9083, 0.06372, -0.9072, -0.1027, -0.5058, -0.09774, -0.5073, 0.07053, -0.5073, 0.07053, -0.5058, -0.09774, -0.3215, -0.09728, -0.3213, 0.07163, -0.3213, 0.07163, -0.3215, -0.09728, 0.9484, -0.07543, 0.9486, 0.1175, -0.3209, 0.4094, -0.3211, 0.2405, 0.9488, 0.3104, 0.949, 0.5034, -0.5162, 0.4097, -0.5102, 0.2397, -0.3208, 0.2425, -0.3203, 0.418, -0.9105, 0.3953, -0.9095, 0.2299, -0.5102, 0.2397, -0.5162, 0.4097, 0.9485, 0.5061, 0.9487, 0.3111, 1.135, 0.3096, 1.138, 0.5035, 1.138, 0.5035, 1.135, 0.3096, 1.538, 0.3066, 1.539, 0.4974])
me_cube_004.materials.append(mat_board_wood_mat)
me_cube_004.use_remesh_preserve_volume = False
me_cube_004.use_remesh_preserve_attributes = False
me_cube_004.use_mirror_vertex_groups = False
me_cube_004.update()
me_cube_003 = bpy.data.meshes.new('Cube.003')
me_cube_003.from_pydata([(1.0, -1.0, -0.9825), (1.0, 1.0, -0.8601), (1.0, 1.0, 0.0), (1.0, -1.0, 0.0), (0.7094, 1.0, -0.8601), (0.7094, -1.0, -0.9825), (0.7094, -1.0, 0.0), (0.7094, 1.0, 0.0), (1.0, 1.0, -0.8513), (1.0, -1.0, -0.9724), (0.7094, 1.0, -0.8513), (0.7094, -1.0, -0.9724), (0.0684, 1.0, -0.8601), (0.0684, -1.0, 0.0), (0.0684, -1.0, -0.9825), (0.0684, 1.0, 0.0), (0.0684, 1.0, -0.8513), (0.0684, -1.0, -0.9724), (1.0, 1.0, -0.4256), (1.0, -1.0, -0.4862), (0.7094, 1.0, -0.4256), (0.7094, -1.0, -0.4862), (0.0684, 1.0, -0.4256), (0.0684, -1.0, -0.4862), (1.0, 1.0, -0.2128), (1.0, -1.0, -0.2431), (0.7094, 1.0, -0.2128), (0.7094, -1.0, -0.2431), (0.0684, 1.0, -0.2128), (0.0684, -1.0, -0.2431), (1.0, 1.0, -0.6384), (1.0, -1.0, -0.7293), (0.7094, 1.0, -0.6384), (0.7094, -1.0, -0.7293), (0.0684, 1.0, -0.6384), (0.0684, -1.0, -0.7293)], [], [(4, 1, 0, 5), (24, 2, 3, 25), (26, 7, 2, 24), (28, 15, 7, 26), (25, 3, 6, 27), (12, 4, 5, 14), (0, 9, 11, 5), (12, 16, 10, 4), (4, 10, 8, 1), (1, 8, 9, 0), (5, 11, 17, 14), (27, 6, 13, 29), (33, 21, 23, 35), (31, 19, 21, 33), (34, 22, 20, 32), (32, 20, 18, 30), (30, 18, 19, 31), (21, 27, 29, 23), (19, 25, 27, 21), (22, 28, 26, 20), (20, 26, 24, 18), (18, 24, 25, 19), (8, 30, 31, 9), (10, 32, 30, 8), (16, 34, 32, 10), (9, 31, 33, 11), (11, 33, 35, 17)])
_uv = me_cube_003.uv_layers.new(name='UVMap')
_uv.uv.foreach_set('vector', [-0.3316, 0.6674, -0.3207, 0.4372, 0.9492, 0.5312, 0.9383, 0.7614, -0.3215, -0.09728, -0.3217, -0.2662, 0.9482, -0.2684, 0.9484, -0.07543, -0.5058, -0.09774, -0.5051, -0.2653, -0.3215, -0.2654, -0.3215, -0.09728, -0.9072, -0.1027, -0.9061, -0.2692, -0.5051, -0.2653, -0.5058, -0.09774, 0.9484, -0.07543, 0.9481, -0.2682, 1.133, -0.2685, 1.133, -0.07602, -0.3557, 1.175, -0.3316, 0.6674, 0.9383, 0.7614, 0.9143, 1.269, 0.9486, 0.5144, 0.9485, 0.5061, 1.138, 0.5035, 1.138, 0.512, -0.9107, 0.4039, -0.9105, 0.3953, -0.5162, 0.4097, -0.5165, 0.4177, -0.5165, 0.4177, -0.5162, 0.4097, -0.3203, 0.418, -0.3205, 0.4255, -0.3207, 0.4372, -0.3209, 0.4094, 0.949, 0.5034, 0.9492, 0.5312, 1.138, 0.512, 1.138, 0.5035, 1.539, 0.4974, 1.539, 0.5062, 1.133, -0.07602, 1.133, -0.2685, 1.538, -0.2692, 1.538, -0.07708, 1.135, 0.3096, 1.134, 0.1166, 1.538, 0.1149, 1.538, 0.3066, 0.9487, 0.3111, 0.9486, 0.1175, 1.134, 0.1166, 1.135, 0.3096, -0.9095, 0.2299, -0.9083, 0.06372, -0.5073, 0.07053, -0.5102, 0.2397, -0.5102, 0.2397, -0.5073, 0.07053, -0.3213, 0.07163, -0.3208, 0.2425, -0.3211, 0.2405, -0.3213, 0.07163, 0.9486, 0.1175, 0.9488, 0.3104, 1.134, 0.1166, 1.133, -0.07602, 1.538, -0.07708, 1.538, 0.1149, 0.9486, 0.1175, 0.9484, -0.07543, 1.133, -0.07602, 1.134, 0.1166, -0.9083, 0.06372, -0.9072, -0.1027, -0.5058, -0.09774, -0.5073, 0.07053, -0.5073, 0.07053, -0.5058, -0.09774, -0.3215, -0.09728, -0.3213, 0.07163, -0.3213, 0.07163, -0.3215, -0.09728, 0.9484, -0.07543, 0.9486, 0.1175, -0.3209, 0.4094, -0.3211, 0.2405, 0.9488, 0.3104, 0.949, 0.5034, -0.5162, 0.4097, -0.5102, 0.2397, -0.3208, 0.2425, -0.3203, 0.418, -0.9105, 0.3953, -0.9095, 0.2299, -0.5102, 0.2397, -0.5162, 0.4097, 0.9485, 0.5061, 0.9487, 0.3111, 1.135, 0.3096, 1.138, 0.5035, 1.138, 0.5035, 1.135, 0.3096, 1.538, 0.3066, 1.539, 0.4974])
me_cube_003.materials.append(mat_board_wood_mat)
me_cube_003.use_remesh_preserve_volume = False
me_cube_003.use_remesh_preserve_attributes = False
me_cube_003.use_mirror_vertex_groups = False
me_cube_003.update()
me_cube_001 = bpy.data.meshes.new('Cube.001')
me_cube_001.from_pydata([(-0.669, -2.547, -1.103), (-0.669, -2.547, 1.103), (-0.669, 2.547, -1.103), (-0.669, 2.547, 1.103), (-0.6179, -2.547, -1.103), (-0.6179, -2.547, 1.103), (-0.6179, 2.547, -1.103), (-0.6179, 2.547, 1.103)], [], [(0, 1, 3, 2), (2, 3, 7, 6), (6, 7, 5, 4), (4, 5, 1, 0), (2, 6, 4, 0), (7, 3, 1, 5)])
_uv = me_cube_001.uv_layers.new(name='UVMap')
_uv.uv.foreach_set('vector', [0.0, 0.0, 1.0, 0.0, 1.0, 1.0, 0.0, 1.0, 0.0, 0.0, 1.0, 0.0, 1.0, 1.0, 0.0, 1.0, 0.0, 0.0, 1.0, 0.0, 1.0, 1.0, 0.0, 1.0, 0.0, 0.0, 1.0, 0.0, 1.0, 1.0, 0.0, 1.0, 0.0, 0.0, 1.0, 0.0, 1.0, 1.0, 0.0, 1.0, 0.0, 0.0, 1.0, 0.0, 1.0, 1.0, 0.0, 1.0])
me_cube_001.materials.append(mat_board_mat)
me_cube_001.use_remesh_preserve_volume = False
me_cube_001.use_remesh_preserve_attributes = False
me_cube_001.use_mirror_vertex_groups = False
me_cube_001.update()

# ---- objects
ob_eraser_up = bpy.data.objects.new('Eraser_Up', me_cube_007)
ob_eraserbase = bpy.data.objects.new('EraserBase', me_cube_012)
ob_chalk3 = bpy.data.objects.new('Chalk3', me_cube_011)
ob_chalk2 = bpy.data.objects.new('Chalk2', me_cube_010)
ob_chalk6 = bpy.data.objects.new('Chalk6', me_cylinder_002)
ob_chalk5 = bpy.data.objects.new('Chalk5', me_cylinder_001)
ob_chalk4 = bpy.data.objects.new('Chalk4', me_cylinder)
ob_chalk1 = bpy.data.objects.new('Chalk1', me_cube_009)
ob_frame_part_05 = bpy.data.objects.new('Frame_Part_05', me_cube_008)
ob_frame_part_04 = bpy.data.objects.new('Frame_Part_04', me_cube_006)
ob_frame_part_03 = bpy.data.objects.new('Frame_Part_03', me_cube_005)
ob_frame_part_02 = bpy.data.objects.new('Frame_Part_02', me_cube_004)
ob_frame_part_01 = bpy.data.objects.new('Frame_Part_01', me_cube_003)
ob_board = bpy.data.objects.new('Board', me_cube_001)

# ---- transforms, parenting, visibility, modifiers, constraints
ob_eraser_up.location = (-0.01318, 0.63, -1.193)
ob_eraser_up.scale = (0.05335, 0.1822, 0.01747)
ob_eraser_up.lineart.crease_threshold = 0.0
_m = ob_eraser_up.modifiers.new('Subsurf', 'SUBSURF')
_m.uv_smooth = 'PRESERVE_CORNERS'
_m.quality = 2
_m.show_only_control_edges = False
ob_eraserbase.location = (-0.01318, 0.63, -1.171)
ob_eraserbase.scale = (0.05335, 0.1822, 0.01747)
ob_eraserbase.lineart.crease_threshold = 0.0
_m = ob_eraserbase.modifiers.new('Subsurf', 'SUBSURF')
_m.uv_smooth = 'PRESERVE_CORNERS'
_m.quality = 2
_m.show_only_control_edges = False
ob_chalk3.location = (0.01533, -1.043, -1.178)
ob_chalk3.scale = (0.01866, 0.09156, 0.01866)
ob_chalk3.lineart.crease_threshold = 0.0
_m = ob_chalk3.modifiers.new('Subsurf', 'SUBSURF')
_m.uv_smooth = 'PRESERVE_CORNERS'
_m.quality = 2
_m.levels = 2
_m.show_only_control_edges = False
ob_chalk2.location = (-0.02929, -1.81, -1.178)
ob_chalk2.rotation_euler = (0.0, -0.0, -0.7203)
ob_chalk2.scale = (0.01213, 0.02997, 0.01213)
ob_chalk2.lineart.crease_threshold = 0.0
_m = ob_chalk2.modifiers.new('Subsurf', 'SUBSURF')
_m.uv_smooth = 'PRESERVE_CORNERS'
_m.quality = 2
_m.levels = 2
_m.show_only_control_edges = False
ob_chalk6.location = (0.009426, -1.241, -1.178)
ob_chalk6.rotation_euler = (1.523, -0.02445, -1.731)
ob_chalk6.scale = (0.01703, 0.01703, 0.08325)
ob_chalk6.lineart.crease_threshold = 0.0
ob_chalk5.location = (0.009426, -1.286, -1.178)
ob_chalk5.rotation_euler = (1.533, -0.01949, -1.729)
ob_chalk5.scale = (0.01703, 0.01703, 0.08325)
ob_chalk5.lineart.crease_threshold = 0.0
ob_chalk4.location = (0.009426, -1.569, -1.178)
ob_chalk4.rotation_euler = (1.571, -0.0, 0.3482)
ob_chalk4.scale = (0.01703, 0.01703, 0.08325)
ob_chalk4.lineart.crease_threshold = 0.0
ob_chalk1.location = (0.01533, -1.794, -1.178)
ob_chalk1.scale = (0.01866, 0.09156, 0.01866)
ob_chalk1.lineart.crease_threshold = 0.0
_m = ob_chalk1.modifiers.new('Subsurf', 'SUBSURF')
_m.uv_smooth = 'PRESERVE_CORNERS'
_m.quality = 2
_m.levels = 2
_m.show_only_control_edges = False
ob_frame_part_05.location = (-0.01847, 0.1639, -1.204)
ob_frame_part_05.scale = (0.1004, 1.304, 0.01512)
ob_frame_part_05.lineart.crease_threshold = 0.0
_m = ob_frame_part_05.modifiers.new('Subsurf', 'SUBSURF')
_m.uv_smooth = 'PRESERVE_CORNERS'
_m.quality = 2
_m.show_only_control_edges = False
_m = ob_frame_part_05.modifiers.new('Mirror', 'MIRROR')
_m.use_axis = (False, True, False)
_m.merge_threshold = 0.4416
ob_frame_part_04.location = (-0.1197, 0.1741, -1.133)
ob_frame_part_04.rotation_euler = (-1.571, -3.142, 3.142)
ob_frame_part_04.scale = (0.05171, 0.05151, 1.202)
ob_frame_part_04.lineart.crease_threshold = 0.0
_m = ob_frame_part_04.modifiers.new('Mirror', 'MIRROR')
_m.use_axis = (True, False, True)
_m.use_clip = True
_m.merge_threshold = 0.159
_m = ob_frame_part_04.modifiers.new('Subsurf', 'SUBSURF')
_m.uv_smooth = 'PRESERVE_CORNERS'
_m.quality = 2
_m.levels = 2
_m.show_only_control_edges = False
ob_frame_part_03.location = (-0.1197, 0.1741, 1.191)
ob_frame_part_03.rotation_euler = (-1.571, 3.258e-07, 3.142)
ob_frame_part_03.scale = (0.05171, 0.06384, 1.202)
ob_frame_part_03.lineart.crease_threshold = 0.0
ob_frame_part_02.location = (-0.1197, 2.744, 0.01385)
ob_frame_part_02.rotation_euler = (0.0, -0.0, 3.142)
ob_frame_part_02.scale = (0.05171, 0.06384, 1.268)
ob_frame_part_02.lineart.crease_threshold = 0.0
_m = ob_frame_part_02.modifiers.new('Mirror', 'MIRROR')
_m.use_axis = (True, False, True)
_m.use_clip = True
_m.merge_threshold = 0.159
_m = ob_frame_part_02.modifiers.new('Subsurf', 'SUBSURF')
_m.uv_smooth = 'PRESERVE_CORNERS'
_m.quality = 2
_m.levels = 0
_m.show_only_control_edges = False
ob_frame_part_01.location = (-0.1197, -2.395, 0.01385)
ob_frame_part_01.scale = (0.05171, 0.06384, 1.268)
ob_frame_part_01.lineart.crease_threshold = 0.0
_m = ob_frame_part_01.modifiers.new('Mirror', 'MIRROR')
_m.use_axis = (True, False, True)
_m.use_clip = True
_m.merge_threshold = 0.159
_m = ob_frame_part_01.modifiers.new('Subsurf', 'SUBSURF')
_m.uv_smooth = 'PRESERVE_CORNERS'
_m.quality = 2
_m.levels = 0
_m.show_only_control_edges = False
ob_board.location = (0.5178, 0.1684, 0.01531)
ob_board.lineart.crease_threshold = 0.0

# ---- collection membership
col_collection_1.objects.link(ob_eraser_up)
col_collection_1.objects.link(ob_eraserbase)
col_collection_1.objects.link(ob_chalk3)
col_collection_1.objects.link(ob_chalk2)
col_collection_1.objects.link(ob_chalk6)
col_collection_1.objects.link(ob_chalk5)
col_collection_1.objects.link(ob_chalk4)
col_collection_1.objects.link(ob_chalk1)
col_collection_1.objects.link(ob_frame_part_05)
col_collection_1.objects.link(ob_frame_part_04)
col_collection_1.objects.link(ob_frame_part_03)
col_collection_1.objects.link(ob_frame_part_02)
col_collection_1.objects.link(ob_frame_part_01)
col_collection_1.objects.link(ob_board)

# ---- scene / render settings (as saved in the file)
scene.frame_start = 1; scene.frame_end = 250; scene.frame_set(5)
scene.render.engine = 'CYCLES'
scene.render.resolution_percentage = 50
scene.render.dither_intensity = 0.0
scene.cycles.use_denoising = False
scene.cycles.samples = 128
scene.cycles.sampling_pattern = 'TABULATED_SOBOL'
scene.cycles.light_sampling_threshold = 0.0
scene.cycles.use_adaptive_sampling = False
scene.cycles.use_light_tree = False
scene.cycles.blur_glossy = 0.0
scene.cycles.sample_clamp_indirect = 0.0
scene.view_settings.view_transform = 'Standard'
bpy.context.view_layer.update()

# ---- added for rendering (the .blend has no active camera): camera
cam_auto = bpy.data.cameras.new('AutoCamera')
cam_auto.lens = 50.0
cam_auto.sensor_width = 36.0
cam_auto.clip_end = 1000.0
ob_auto_camera = bpy.data.objects.new('AutoCamera', cam_auto)
scene.collection.objects.link(ob_auto_camera)
ob_auto_camera.location = (5.3707, -6.32175, 4.341)
ob_auto_camera.rotation_euler = (1.09748, -7.21219e-08, 0.694738)
scene.camera = ob_auto_camera
bpy.context.view_layer.update()
